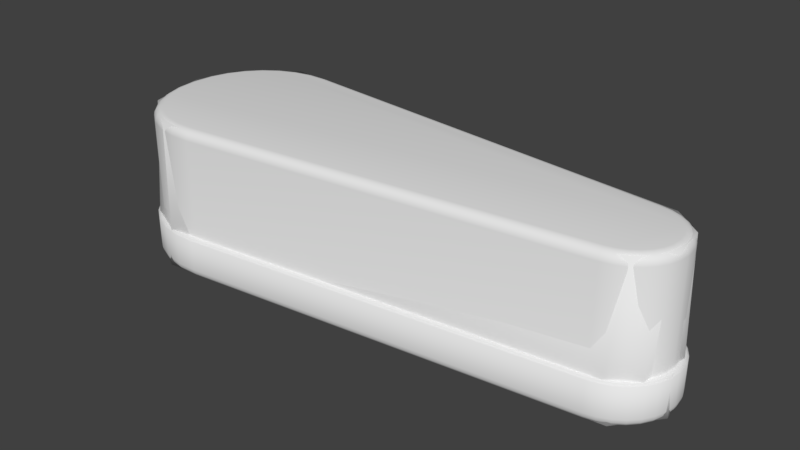 # Source: flipper_stick.blend  (saved by Blender 2.79.0; exported with 4.5.12 LTS)
import bpy
from mathutils import Matrix  # noqa: F401  (used for matrix-valued properties, if any)

bpy.ops.wm.read_factory_settings(use_empty=True)
scene = bpy.context.scene
scene.name = 'Scene'

# ---- collections
col_collection_1 = bpy.data.collections.new('Collection 1'); scene.collection.children.link(col_collection_1)

# ---- materials (node trees are filled in below, after node groups)
mat_flipper_stick = bpy.data.materials.new('flipper_stick')
mat_flipper_stick.alpha_threshold = 0.0
mat_flipper_stick.roughness = 0.5

# ---- material node trees
mat_flipper_stick.use_nodes = True; mat_flipper_stick.node_tree.nodes.clear()
_N = mat_flipper_stick.node_tree.nodes; _L = mat_flipper_stick.node_tree.links
n0 = _N.new('ShaderNodeOutputMaterial'); n0.name = 'Material Output'; n0.location = (300, 300)
n1 = _N.new('ShaderNodeBsdfDiffuse'); n1.name = 'Diffuse BSDF'; n1.location = (10, 300)
_L.new(n1.outputs[0], n0.inputs[0])
n0.is_active_output = True

# ---- world
world_world = bpy.data.worlds.new('World'); scene.world = world_world
world_world.color = (0.05088, 0.05088, 0.05088)
world_world.use_sun_shadow = False
world_world.sun_shadow_jitter_overblur = 0.0
world_world.cycles.sampling_method = 'MANUAL'

# ---- meshes
me_cube_000 = bpy.data.meshes.new('Cube.000')
me_cube_000.from_pydata([(2.436, 0.2175, 0.9863), (2.175, 0.4301, 0.9896), (2.262, -0.4042, 0.9847), (2.472, -0.1047, 0.9902), (-2.011, -0.8542, 0.9928), (-2.528, -0.4854, 0.9643), (-2.021, 0.8518, 0.9926), (-2.501, 0.4986, 0.988), (-2.625, 0.06761, 0.9918), (2.241, -0.4668, -0.3713), (2.233, 0.4699, -0.3721), (2.539, -0.1136, -0.3647), (2.471, 0.2326, -0.3791), (-2.025, -0.9055, -0.3783), (-2.54, -0.5369, -0.3729), (-2.677, -0.08558, -0.377), (-2.582, 0.4995, -0.3491), (-2.036, 0.903, -0.3781), (2.494, 0.1539, -0.0005279), (2.282, 0.44, -0.002978), (2.169, -0.4746, -0.002049), (2.414, -0.3109, -0.001969), (2.53, -0.1175, -0.007867), (-2.349, -0.7235, -0.003218), (-2.587, -0.4214, -0.002784), (-2.002, 0.9003, -0.0025), (-2.439, 0.6296, -0.002835), (-2.651, 0.2283, -0.0008891), (-2.693, -0.1078, -0.01714), (-1.975, -0.9, -0.001962)], [], [(21, 2, 20), (23, 5, 24), (27, 7, 26), (12, 19, 18), (20, 9, 21), (11, 22, 21), (19, 0, 18), (23, 14, 13), (16, 27, 26), (18, 3, 21), (24, 27, 28), (11, 18, 22), (8, 27, 24, 5), (19, 1, 0), (13, 9, 20, 29), (4, 29, 20, 2), (21, 3, 2), (18, 0, 3), (5, 23, 29, 4), (6, 25, 26, 7), (15, 14, 24, 28), (27, 8, 7), (11, 12, 18), (12, 10, 19), (9, 11, 21), (29, 23, 13), (23, 24, 14), (26, 25, 17, 16), (28, 27, 16, 15), (10, 17, 25, 19), (2, 3, 0, 1, 6, 7, 8, 4), (4, 8, 5), (1, 19, 25, 6), (17, 15, 16), (15, 17, 10, 12, 11, 9, 13, 14), (21, 22, 18)])
me_cube_000.polygons.foreach_set('use_smooth', [True] * 36)
_uv = me_cube_000.uv_layers.new(name='UVMap')
_uv.uv.foreach_set('vector', [0.886, 0.0003781, 0.9868, 0.009799, 0.885, 0.01752, 0.594, 0.544, 0.6943, 0.5583, 0.5919, 0.5767, 0.5915, 0.6168, 0.6955, 0.6582, 0.5941, 0.6718, 0.5164, 0.5617, 0.5524, 0.5525, 0.5524, 0.5712, 0.8538, 0.5201, 0.8207, 0.5107, 0.8547, 0.5009, 0.5164, 0.6007, 0.5527, 0.6009, 0.5542, 0.6267, 0.4736, 0.5498, 0.456, 0.6484, 0.4496, 0.5481, 0.8543, 0.992, 0.8209, 0.9992, 0.8182, 0.962, 0.5089, 0.5712, 0.4768, 0.5936, 0.4744, 0.5548, 0.4496, 0.5481, 0.422, 0.6474, 0.4092, 0.5487, 0.7006, 0.5749, 0.7002, 0.6103, 0.6994, 0.5877, 0.5164, 0.6007, 0.5524, 0.5712, 0.5527, 0.6009, 0.6927, 0.6133, 0.5915, 0.6168, 0.5919, 0.5767, 0.6943, 0.5583, 0.7775, 0.4845, 0.8794, 0.4826, 0.8784, 0.4963, 0.8182, 0.962, 0.8207, 0.5107, 0.8538, 0.5201, 0.8519, 0.951, 0.9861, 0.4566, 0.8835, 0.4592, 0.885, 0.01752, 0.9868, 0.009799, 0.4092, 0.5487, 0.422, 0.6474, 0.4004, 0.6492, 0.4496, 0.5481, 0.456, 0.6484, 0.422, 0.6474, 0.9875, 0.4951, 0.8861, 0.4966, 0.8835, 0.4592, 0.9861, 0.4566, 0.8781, 0.03943, 0.7756, 0.03878, 0.7782, 4.841e-05, 0.8796, 0.001598, 0.5108, 0.6296, 0.5096, 0.6762, 0.4758, 0.6716, 0.4771, 0.6342, 0.5915, 0.6168, 0.6927, 0.6133, 0.6955, 0.6582, 0.5164, 0.6007, 0.5164, 0.5617, 0.5524, 0.5712, 0.5164, 0.5617, 0.52, 0.5479, 0.5524, 0.5525, 0.52, 0.6306, 0.5164, 0.6007, 0.5542, 0.6267, 0.8519, 0.951, 0.8543, 0.992, 0.8182, 0.962, 0.4736, 0.6969, 0.4758, 0.6716, 0.5096, 0.6762, 0.8149, 0.4968, 0.8123, 0.5353, 0.778, 0.5342, 0.7807, 0.4975, 0.4771, 0.6342, 0.4768, 0.5936, 0.5089, 0.5712, 0.5108, 0.6296, 0.7789, 0.9848, 0.778, 0.5342, 0.8123, 0.5353, 0.8143, 0.9909, 0.7296, 0.5055, 0.7063, 0.5292, 0.6732, 0.5316, 0.6424, 0.5041, 0.5982, 0.06423, 0.6313, 0.01664, 0.6939, 0.003935, 0.7674, 0.06327, 0.7674, 0.06327, 0.6939, 0.003935, 0.7402, 0.01996, 0.8794, 0.4826, 0.7775, 0.4845, 0.7756, 0.03878, 0.8781, 0.03943, 0.5835, 0.06343, 0.5055, 0.004005, 0.5516, 0.01766, 0.5055, 0.004005, 0.5835, 0.06343, 0.542, 0.5215, 0.5229, 0.5391, 0.4891, 0.5435, 0.4486, 0.5121, 0.4038, 0.06472, 0.4385, 0.01696, 0.2715, 0.01289, 0.2868, 0.002728, 0.3182, 0.005605])
me_cube_000.materials.append(mat_flipper_stick)
me_cube_000.use_remesh_preserve_volume = False
me_cube_000.use_remesh_preserve_attributes = False
me_cube_000.use_mirror_vertex_groups = False
me_cube_000.update()
me_cube_002 = bpy.data.meshes.new('Cube.002')
me_cube_002.from_pydata([(2.48, 0.1113, 0.917), (2.394, 0.09144, 1.004), (2.473, 0.1098, 0.9504), (2.455, 0.1055, 0.9787), (2.427, 0.09904, 0.9977), (2.403, 0.01203, 1.004), (2.491, 0.0171, 0.917), (2.437, 0.01397, 0.9977), (2.465, 0.01562, 0.9787), (2.484, 0.01672, 0.9504), (2.448, 0.2007, 0.917), (2.369, 0.1628, 1.004), (2.442, 0.1978, 0.9504), (2.425, 0.1896, 0.9787), (2.399, 0.1773, 0.9977), (2.397, 0.2837, 0.917), (2.327, 0.2301, 1.004), (2.392, 0.2796, 0.9504), (2.377, 0.268, 0.9787), (2.354, 0.2506, 0.9977), (2.328, 0.3558, 0.917), (2.271, 0.2893, 1.004), (2.324, 0.3507, 0.9504), (2.312, 0.3363, 0.9787), (2.293, 0.3147, 0.9977), (2.246, 0.4131, 0.917), (2.204, 0.3365, 1.004), (2.243, 0.4073, 0.9504), (2.234, 0.3907, 0.9787), (2.22, 0.3658, 0.9977), (2.155, 0.4526, 0.917), (2.128, 0.3689, 1.004), (2.153, 0.4462, 0.9504), (2.147, 0.4281, 0.9787), (2.139, 0.4009, 0.9977), (2.056, 0.4729, 0.917), (2.042, 0.3865, 1.004), (2.055, 0.4663, 0.9504), (2.052, 0.4476, 0.9787), (2.048, 0.4195, 0.9977), (2.155, -0.4526, 0.917), (2.128, -0.3689, 1.004), (2.153, -0.4462, 0.9504), (2.147, -0.4281, 0.9787), (2.139, -0.4009, 0.9977), (2.042, -0.3865, 1.004), (2.056, -0.4729, 0.917), (2.048, -0.4195, 0.9977), (2.052, -0.4476, 0.9787), (2.055, -0.4663, 0.9504), (2.246, -0.4131, 0.917), (2.204, -0.3365, 1.004), (2.243, -0.4073, 0.9504), (2.234, -0.3907, 0.9787), (2.22, -0.3658, 0.9977), (2.328, -0.3558, 0.917), (2.271, -0.2893, 1.004), (2.324, -0.3507, 0.9504), (2.312, -0.3363, 0.9787), (2.293, -0.3147, 0.9977), (2.397, -0.2837, 0.917), (2.327, -0.2301, 1.004), (2.392, -0.2796, 0.9504), (2.377, -0.268, 0.9787), (2.354, -0.2506, 0.9977), (2.448, -0.2007, 0.917), (2.369, -0.1628, 1.004), (2.442, -0.1978, 0.9504), (2.425, -0.1896, 0.9787), (2.399, -0.1773, 0.9977), (2.48, -0.1113, 0.917), (2.394, -0.09144, 1.004), (2.473, -0.1098, 0.9504), (2.455, -0.1055, 0.9787), (2.427, -0.09904, 0.9977), (2.491, -0.0171, 0.917), (2.403, -0.01203, 1.004), (2.484, -0.01672, 0.9504), (2.465, -0.01562, 0.9787), (2.437, -0.01397, 0.9977), (-1.684, -0.8765, 0.917), (-1.689, -0.7892, 1.004), (-1.684, -0.8698, 0.9504), (-1.685, -0.8509, 0.9787), (-1.687, -0.8226, 0.9977), (-1.865, -0.7907, 1.004), (-1.873, -0.8781, 0.917), (-1.868, -0.8242, 0.9977), (-1.871, -0.8525, 0.9787), (-1.873, -0.8715, 0.9504), (-2.027, -0.7589, 1.004), (-2.052, -0.8428, 0.917), (-2.036, -0.791, 0.9977), (-2.045, -0.8183, 0.9787), (-2.051, -0.8364, 0.9504), (-2.174, -0.6956, 1.004), (-2.217, -0.7721, 0.917), (-2.19, -0.7249, 0.9977), (-2.204, -0.7497, 0.9787), (-2.214, -0.7663, 0.9504), (-2.303, -0.6033, 1.004), (-2.361, -0.6687, 0.917), (-2.325, -0.6283, 0.9977), (-2.344, -0.6496, 0.9787), (-2.357, -0.6637, 0.9504), (-2.408, -0.4854, 1.004), (-2.479, -0.5366, 0.917), (-2.435, -0.505, 0.9977), (-2.459, -0.5216, 0.9787), (-2.474, -0.5327, 0.9504), (-2.487, -0.3456, 1.004), (-2.567, -0.3805, 0.917), (-2.518, -0.359, 0.9977), (-2.544, -0.3703, 0.9787), (-2.561, -0.3778, 0.9504), (-2.536, -0.1886, 1.004), (-2.622, -0.2061, 0.917), (-2.569, -0.1953, 0.9977), (-2.597, -0.201, 0.9787), (-2.615, -0.2048, 0.9504), (-2.553, -0.01326, 1.004), (-2.64, -0.01757, 0.917), (-2.587, -0.01491, 0.9977), (-2.615, -0.01631, 0.9787), (-2.634, -0.01724, 0.9504), (-1.873, 0.8781, 0.917), (-1.865, 0.7907, 1.004), (-1.873, 0.8715, 0.9504), (-1.871, 0.8525, 0.9787), (-1.868, 0.8242, 0.9977), (-1.689, 0.7892, 1.004), (-1.684, 0.8765, 0.917), (-1.687, 0.8226, 0.9977), (-1.685, 0.8509, 0.9787), (-1.684, 0.8698, 0.9504), (-2.052, 0.8428, 0.917), (-2.027, 0.7589, 1.004), (-2.051, 0.8364, 0.9504), (-2.045, 0.8183, 0.9787), (-2.036, 0.791, 0.9977), (-2.217, 0.7721, 0.917), (-2.174, 0.6956, 1.004), (-2.214, 0.7663, 0.9504), (-2.204, 0.7497, 0.9787), (-2.19, 0.7249, 0.9977), (-2.361, 0.6687, 0.917), (-2.303, 0.6033, 1.004), (-2.357, 0.6637, 0.9504), (-2.344, 0.6496, 0.9787), (-2.325, 0.6283, 0.9977), (-2.479, 0.5366, 0.917), (-2.408, 0.4854, 1.004), (-2.474, 0.5327, 0.9504), (-2.459, 0.5216, 0.9787), (-2.435, 0.505, 0.9977), (-2.567, 0.3805, 0.917), (-2.487, 0.3456, 1.004), (-2.561, 0.3778, 0.9504), (-2.544, 0.3703, 0.9787), (-2.518, 0.359, 0.9977), (-2.622, 0.2061, 0.917), (-2.536, 0.1886, 1.004), (-2.615, 0.2048, 0.9504), (-2.597, 0.201, 0.9787), (-2.569, 0.1953, 0.9977), (-2.64, 0.01757, 0.917), (-2.553, 0.01326, 1.004), (-2.634, 0.01724, 0.9504), (-2.615, 0.01631, 0.9787), (-2.587, 0.01491, 0.9977), (2.455, -0.01504, -0.3893), (2.543, -0.02011, -0.3019), (2.489, -0.01698, -0.3826), (2.517, -0.01863, -0.3637), (2.536, -0.01973, -0.3354), (2.05, -0.4377, -0.3893), (2.064, -0.5241, -0.3019), (2.056, -0.4708, -0.3826), (2.06, -0.4988, -0.3637), (2.063, -0.5175, -0.3354), (2.445, -0.1032, -0.3893), (2.531, -0.1231, -0.3019), (2.478, -0.1108, -0.3826), (2.506, -0.1173, -0.3637), (2.524, -0.1216, -0.3354), (2.416, -0.1853, -0.3893), (2.495, -0.2232, -0.3019), (2.446, -0.1998, -0.3826), (2.472, -0.2121, -0.3637), (2.489, -0.2203, -0.3354), (2.369, -0.2619, -0.3893), (2.438, -0.3155, -0.3019), (2.395, -0.2824, -0.3826), (2.418, -0.2998, -0.3637), (2.433, -0.3114, -0.3354), (2.305, -0.3287, -0.3893), (2.362, -0.3953, -0.3019), (2.327, -0.3542, -0.3826), (2.346, -0.3758, -0.3637), (2.358, -0.3902, -0.3354), (2.229, -0.3819, -0.3893), (2.272, -0.4586, -0.3019), (2.245, -0.4113, -0.3826), (2.259, -0.4362, -0.3637), (2.268, -0.4528, -0.3354), (2.144, -0.4185, -0.3893), (2.17, -0.5023, -0.3019), (2.154, -0.4506, -0.3826), (2.163, -0.4778, -0.3637), (2.168, -0.4959, -0.3354), (2.05, 0.4377, -0.3893), (2.064, 0.5241, -0.3019), (2.056, 0.4708, -0.3826), (2.06, 0.4988, -0.3637), (2.063, 0.5175, -0.3354), (2.455, 0.01504, -0.3893), (2.543, 0.02011, -0.3019), (2.489, 0.01698, -0.3826), (2.517, 0.01863, -0.3637), (2.536, 0.01973, -0.3354), (2.144, 0.4185, -0.3893), (2.17, 0.5023, -0.3019), (2.154, 0.4506, -0.3826), (2.163, 0.4778, -0.3637), (2.168, 0.4959, -0.3354), (2.229, 0.3819, -0.3893), (2.272, 0.4586, -0.3019), (2.245, 0.4113, -0.3826), (2.259, 0.4362, -0.3637), (2.268, 0.4528, -0.3354), (2.305, 0.3287, -0.3893), (2.362, 0.3953, -0.3019), (2.327, 0.3542, -0.3826), (2.346, 0.3758, -0.3637), (2.358, 0.3902, -0.3354), (2.369, 0.2619, -0.3893), (2.438, 0.3155, -0.3019), (2.395, 0.2824, -0.3826), (2.418, 0.2998, -0.3637), (2.433, 0.3114, -0.3354), (2.416, 0.1853, -0.3893), (2.495, 0.2232, -0.3019), (2.446, 0.1998, -0.3826), (2.472, 0.2121, -0.3637), (2.489, 0.2203, -0.3354), (2.445, 0.1032, -0.3893), (2.531, 0.1231, -0.3019), (2.478, 0.1108, -0.3826), (2.506, 0.1173, -0.3637), (2.524, 0.1216, -0.3354), (-1.686, -0.841, -0.3893), (-1.681, -0.9283, -0.3019), (-1.684, -0.8744, -0.3826), (-1.682, -0.9027, -0.3637), (-1.681, -0.9216, -0.3354), (-2.605, -0.01582, -0.3893), (-2.692, -0.02013, -0.3019), (-2.638, -0.01747, -0.3826), (-2.667, -0.01887, -0.3637), (-2.686, -0.0198, -0.3354), (-1.87, -0.8426, -0.3893), (-1.878, -0.93, -0.3019), (-1.873, -0.8761, -0.3826), (-1.876, -0.9044, -0.3637), (-1.878, -0.9234, -0.3354), (-2.042, -0.8087, -0.3893), (-2.068, -0.8926, -0.3019), (-2.052, -0.8408, -0.3826), (-2.06, -0.868, -0.3637), (-2.066, -0.8862, -0.3354), (-2.2, -0.741, -0.3893), (-2.243, -0.8175, -0.3019), (-2.216, -0.7702, -0.3826), (-2.23, -0.7951, -0.3637), (-2.239, -0.8116, -0.3354), (-2.337, -0.6421, -0.3893), (-2.396, -0.7075, -0.3019), (-2.36, -0.6671, -0.3826), (-2.379, -0.6883, -0.3637), (-2.392, -0.7025, -0.3354), (-2.45, -0.5157, -0.3893), (-2.522, -0.5669, -0.3019), (-2.478, -0.5353, -0.3826), (-2.501, -0.5519, -0.3637), (-2.516, -0.563, -0.3354), (-2.535, -0.3663, -0.3893), (-2.615, -0.4011, -0.3019), (-2.566, -0.3796, -0.3826), (-2.592, -0.3909, -0.3637), (-2.609, -0.3985, -0.3354), (-2.587, -0.199, -0.3893), (-2.673, -0.2165, -0.3019), (-2.62, -0.2057, -0.3826), (-2.648, -0.2114, -0.3637), (-2.666, -0.2152, -0.3354), (-2.605, 0.01582, -0.3893), (-2.692, 0.02013, -0.3019), (-2.638, 0.01747, -0.3826), (-2.667, 0.01887, -0.3637), (-2.686, 0.0198, -0.3354), (-1.686, 0.841, -0.3893), (-1.681, 0.9283, -0.3019), (-1.684, 0.8744, -0.3826), (-1.682, 0.9027, -0.3637), (-1.681, 0.9216, -0.3354), (-2.587, 0.199, -0.3893), (-2.673, 0.2165, -0.3019), (-2.62, 0.2057, -0.3826), (-2.648, 0.2114, -0.3637), (-2.666, 0.2152, -0.3354), (-2.535, 0.3663, -0.3893), (-2.615, 0.4011, -0.3019), (-2.566, 0.3796, -0.3826), (-2.592, 0.3909, -0.3637), (-2.609, 0.3985, -0.3354), (-2.45, 0.5157, -0.3893), (-2.522, 0.5669, -0.3019), (-2.478, 0.5353, -0.3826), (-2.501, 0.5519, -0.3637), (-2.516, 0.563, -0.3354), (-2.337, 0.6421, -0.3893), (-2.396, 0.7075, -0.3019), (-2.36, 0.6671, -0.3826), (-2.379, 0.6883, -0.3637), (-2.392, 0.7025, -0.3354), (-2.2, 0.741, -0.3893), (-2.243, 0.8175, -0.3019), (-2.216, 0.7702, -0.3826), (-2.23, 0.7951, -0.3637), (-2.239, 0.8116, -0.3354), (-2.042, 0.8087, -0.3893), (-2.068, 0.8926, -0.3019), (-2.052, 0.8408, -0.3826), (-2.06, 0.868, -0.3637), (-2.066, 0.8862, -0.3354), (-1.87, 0.8426, -0.3893), (-1.878, 0.93, -0.3019), (-1.873, 0.8761, -0.3826), (-1.876, 0.9044, -0.3637), (-1.878, 0.9234, -0.3354), (2.531, 0.1231, -0.01734), (2.514, 0.1191, 0.0), (2.519, 0.1204, -0.01188), (2.525, 0.01911, 0.0), (2.543, 0.02011, -0.01734), (2.531, 0.01942, -0.01188), (2.495, 0.2232, -0.01734), (2.479, 0.2157, 0.0), (2.484, 0.2181, -0.01188), (2.438, 0.3155, -0.01734), (2.424, 0.3049, 0.0), (2.429, 0.3082, -0.01188), (2.362, 0.3953, -0.01734), (2.351, 0.3821, 0.0), (2.355, 0.3863, -0.01188), (2.272, 0.4586, -0.01734), (2.263, 0.4434, 0.0), (2.266, 0.4482, -0.01188), (2.17, 0.5023, -0.01734), (2.165, 0.4857, 0.0), (2.167, 0.4909, -0.01188), (2.064, 0.5241, -0.01734), (2.061, 0.507, 0.0), (2.062, 0.5124, -0.01188), (2.17, -0.5023, -0.01734), (2.165, -0.4857, 0.0), (2.167, -0.4909, -0.01188), (2.061, -0.507, 0.0), (2.064, -0.5241, -0.01734), (2.062, -0.5124, -0.01188), (2.272, -0.4586, -0.01734), (2.263, -0.4434, 0.0), (2.266, -0.4482, -0.01188), (2.362, -0.3953, -0.01734), (2.351, -0.3821, 0.0), (2.355, -0.3863, -0.01188), (2.438, -0.3155, -0.01734), (2.424, -0.3049, 0.0), (2.429, -0.3082, -0.01188), (2.495, -0.2232, -0.01734), (2.479, -0.2157, 0.0), (2.484, -0.2181, -0.01188), (2.531, -0.1231, -0.01734), (2.514, -0.1191, 0.0), (2.519, -0.1204, -0.01188), (2.543, -0.02011, -0.01734), (2.525, -0.01911, 0.0), (2.531, -0.01942, -0.01188), (-1.681, -0.9283, -0.01734), (-1.682, -0.9109, 0.0), (-1.682, -0.9164, -0.01188), (-1.877, -0.9127, 0.0), (-1.878, -0.93, -0.01734), (-1.877, -0.9181, -0.01188), (-2.063, -0.8759, 0.0), (-2.068, -0.8926, -0.01734), (-2.064, -0.8812, -0.01188), (-2.234, -0.8023, 0.0), (-2.243, -0.8175, -0.01734), (-2.237, -0.8071, -0.01188), (-2.384, -0.6945, 0.0), (-2.396, -0.7075, -0.01734), (-2.388, -0.6986, -0.01188), (-2.508, -0.5568, 0.0), (-2.522, -0.5669, -0.01734), (-2.512, -0.56, -0.01188), (-2.599, -0.3942, 0.0), (-2.615, -0.4011, -0.01734), (-2.604, -0.3964, -0.01188), (-2.656, -0.213, 0.0), (-2.673, -0.2165, -0.01734), (-2.661, -0.2141, -0.01188), (-2.675, -0.01927, 0.0), (-2.692, -0.02013, -0.01734), (-2.68, -0.01954, -0.01188), (-1.878, 0.93, -0.01734), (-1.877, 0.9127, 0.0), (-1.877, 0.9181, -0.01188), (-1.682, 0.9109, 0.0), (-1.681, 0.9283, -0.01734), (-1.682, 0.9164, -0.01188), (-2.068, 0.8926, -0.01734), (-2.063, 0.8759, 0.0), (-2.064, 0.8812, -0.01188), (-2.243, 0.8175, -0.01734), (-2.234, 0.8023, 0.0), (-2.237, 0.8071, -0.01188), (-2.396, 0.7075, -0.01734), (-2.384, 0.6945, 0.0), (-2.388, 0.6986, -0.01188), (-2.522, 0.5669, -0.01734), (-2.508, 0.5568, 0.0), (-2.512, 0.56, -0.01188), (-2.615, 0.4011, -0.01734), (-2.599, 0.3942, 0.0), (-2.604, 0.3964, -0.01188), (-2.673, 0.2165, -0.01734), (-2.656, 0.213, 0.0), (-2.661, 0.2141, -0.01188), (-2.692, 0.02013, -0.01734), (-2.675, 0.01927, 0.0), (-2.68, 0.01954, -0.01188), (2.056, -0.4729, 0.01), (2.057, -0.4828, 0.0), (2.056, -0.4758, 0.002929), (2.501, -0.01768, 0.0), (2.491, -0.0171, 0.01), (2.494, -0.01727, 0.002929), (2.158, -0.4622, 0.0), (2.155, -0.4526, 0.01), (2.156, -0.4554, 0.002929), (2.251, -0.4219, 0.0), (2.246, -0.4131, 0.01), (2.248, -0.4157, 0.002929), (2.335, -0.3634, 0.0), (2.328, -0.3558, 0.01), (2.33, -0.358, 0.002929), (2.405, -0.2898, 0.0), (2.397, -0.2837, 0.01), (2.399, -0.2855, 0.002929), (2.457, -0.205, 0.0), (2.448, -0.2007, 0.01), (2.451, -0.202, 0.002929), (2.49, -0.1136, 0.0), (2.48, -0.1113, 0.01), (2.483, -0.112, 0.002929), (2.491, 0.0171, 0.01), (2.501, 0.01768, 0.0), (2.494, 0.01727, 0.002929), (2.057, 0.4828, 0.0), (2.056, 0.4729, 0.01), (2.056, 0.4758, 0.002929), (2.49, 0.1136, 0.0), (2.48, 0.1113, 0.01), (2.483, 0.112, 0.002929), (2.457, 0.205, 0.0), (2.448, 0.2007, 0.01), (2.451, 0.202, 0.002929), (2.405, 0.2898, 0.0), (2.397, 0.2837, 0.01), (2.399, 0.2855, 0.002929), (2.335, 0.3634, 0.0), (2.328, 0.3558, 0.01), (2.33, 0.358, 0.002929), (2.251, 0.4219, 0.0), (2.246, 0.4131, 0.01), (2.248, 0.4157, 0.002929), (2.158, 0.4622, 0.0), (2.155, 0.4526, 0.01), (2.156, 0.4554, 0.002929), (-2.64, -0.01757, 0.01), (-2.65, -0.01807, 0.0), (-2.643, -0.01772, 0.002929), (-1.683, -0.8865, 0.0), (-1.684, -0.8765, 0.01), (-1.684, -0.8794, 0.002929), (-2.622, -0.2061, 0.01), (-2.632, -0.2081, 0.0), (-2.625, -0.2067, 0.002929), (-2.567, -0.3805, 0.01), (-2.577, -0.3844, 0.0), (-2.57, -0.3816, 0.002929), (-2.479, -0.5366, 0.01), (-2.488, -0.5424, 0.0), (-2.482, -0.5383, 0.002929), (-2.361, -0.6687, 0.01), (-2.368, -0.6762, 0.0), (-2.363, -0.6709, 0.002929), (-2.217, -0.7721, 0.01), (-2.222, -0.7808, 0.0), (-2.219, -0.7746, 0.002929), (-2.052, -0.8428, 0.01), (-2.055, -0.8524, 0.0), (-2.053, -0.8456, 0.002929), (-1.873, -0.8781, 0.01), (-1.874, -0.8882, 0.0), (-1.874, -0.8811, 0.002929), (-1.684, 0.8765, 0.01), (-1.683, 0.8865, 0.0), (-1.684, 0.8794, 0.002929), (-2.65, 0.01807, 0.0), (-2.64, 0.01757, 0.01), (-2.643, 0.01772, 0.002929), (-1.874, 0.8882, 0.0), (-1.873, 0.8781, 0.01), (-1.874, 0.8811, 0.002929), (-2.055, 0.8524, 0.0), (-2.052, 0.8428, 0.01), (-2.053, 0.8456, 0.002929), (-2.222, 0.7808, 0.0), (-2.217, 0.7721, 0.01), (-2.219, 0.7746, 0.002929), (-2.368, 0.6762, 0.0), (-2.361, 0.6687, 0.01), (-2.363, 0.6709, 0.002929), (-2.488, 0.5424, 0.0), (-2.479, 0.5366, 0.01), (-2.482, 0.5383, 0.002929), (-2.577, 0.3844, 0.0), (-2.567, 0.3805, 0.01), (-2.57, 0.3816, 0.002929), (-2.632, 0.2081, 0.0), (-2.622, 0.2061, 0.01), (-2.625, 0.2067, 0.002929)], [], [(452, 455, 55, 50), (517, 524, 125, 131), (476, 479, 15, 10), (470, 517, 131, 35), (514, 494, 80, 86), (216, 344, 385, 171), (482, 485, 25, 20), (485, 488, 30, 25), (490, 496, 116, 121), (368, 176, 206, 364), (446, 466, 6, 75), (473, 476, 10, 0), (176, 368, 388, 251), (458, 461, 65, 60), (461, 464, 70, 65), (466, 473, 0, 6), (449, 452, 50, 40), (494, 442, 46, 80), (493, 515, 391, 389), (511, 514, 86, 91), (508, 511, 91, 96), (505, 508, 96, 101), (502, 505, 101, 106), (499, 502, 106, 111), (521, 490, 121, 165), (542, 521, 165, 160), (530, 533, 145, 140), (533, 536, 150, 145), (536, 539, 155, 150), (539, 542, 160, 155), (527, 530, 140, 135), (251, 388, 392, 261), (340, 246, 241, 346), (469, 487, 359, 362), (346, 241, 236, 349), (349, 236, 231, 352), (352, 231, 226, 355), (355, 226, 221, 358), (358, 221, 211, 361), (364, 206, 201, 370), (445, 463, 383, 386), (370, 201, 196, 373), (373, 196, 191, 376), (376, 191, 186, 379), (379, 186, 181, 382), (382, 181, 171, 385), (479, 482, 20, 15), (261, 392, 395, 266), (266, 395, 398, 271), (271, 398, 401, 276), (276, 401, 404, 281), (281, 404, 407, 286), (286, 407, 410, 291), (291, 410, 413, 256), (256, 413, 439, 296), (415, 336, 331, 421), (520, 541, 437, 440), (421, 331, 326, 424), (424, 326, 321, 427), (427, 321, 316, 430), (430, 316, 311, 433), (433, 311, 306, 436), (436, 306, 296, 439), (419, 301, 336, 415), (455, 458, 60, 55), (301, 419, 361, 211), (475, 472, 341, 347), (509, 506, 400, 397), (487, 484, 356, 359), (523, 518, 418, 416), (506, 503, 403, 400), (518, 469, 362, 418), (454, 451, 371, 374), (503, 500, 406, 403), (488, 470, 35, 30), (443, 493, 389, 367), (500, 497, 409, 406), (451, 448, 365, 371), (491, 520, 440, 412), (448, 443, 367, 365), (497, 491, 412, 409), (457, 454, 374, 377), (526, 523, 416, 422), (460, 457, 377, 380), (529, 526, 422, 425), (463, 460, 380, 383), (532, 529, 425, 428), (467, 445, 386, 343), (535, 532, 428, 431), (496, 499, 111, 116), (5, 1, 11, 16, 21, 26, 31, 36, 130, 126, 136, 141, 146, 151, 156, 161, 166, 120, 115, 110, 105, 100, 95, 90, 85, 81, 45, 41, 51, 56, 61, 66, 71, 76), (538, 535, 431, 434), (478, 475, 347, 350), (464, 446, 75, 70), (541, 538, 434, 437), (515, 512, 394, 391), (481, 478, 350, 353), (524, 527, 135, 125), (512, 509, 397, 394), (484, 481, 353, 356), (1, 5, 7, 4), (4, 7, 8, 3), (3, 8, 9, 2), (2, 9, 6, 0), (11, 1, 4, 14), (14, 4, 3, 13), (13, 3, 2, 12), (12, 2, 0, 10), (16, 11, 14, 19), (19, 14, 13, 18), (18, 13, 12, 17), (17, 12, 10, 15), (21, 16, 19, 24), (24, 19, 18, 23), (23, 18, 17, 22), (22, 17, 15, 20), (26, 21, 24, 29), (29, 24, 23, 28), (28, 23, 22, 27), (27, 22, 20, 25), (31, 26, 29, 34), (34, 29, 28, 33), (33, 28, 27, 32), (32, 27, 25, 30), (36, 31, 34, 39), (39, 34, 33, 38), (38, 33, 32, 37), (37, 32, 30, 35), (41, 45, 47, 44), (44, 47, 48, 43), (43, 48, 49, 42), (42, 49, 46, 40), (51, 41, 44, 54), (54, 44, 43, 53), (53, 43, 42, 52), (52, 42, 40, 50), (56, 51, 54, 59), (59, 54, 53, 58), (58, 53, 52, 57), (57, 52, 50, 55), (61, 56, 59, 64), (64, 59, 58, 63), (63, 58, 57, 62), (62, 57, 55, 60), (66, 61, 64, 69), (69, 64, 63, 68), (68, 63, 62, 67), (67, 62, 60, 65), (71, 66, 69, 74), (74, 69, 68, 73), (73, 68, 67, 72), (72, 67, 65, 70), (76, 71, 74, 79), (79, 74, 73, 78), (78, 73, 72, 77), (77, 72, 70, 75), (5, 76, 79, 7), (7, 79, 78, 8), (8, 78, 77, 9), (9, 77, 75, 6), (81, 85, 87, 84), (84, 87, 88, 83), (83, 88, 89, 82), (82, 89, 86, 80), (85, 90, 92, 87), (87, 92, 93, 88), (88, 93, 94, 89), (89, 94, 91, 86), (90, 95, 97, 92), (92, 97, 98, 93), (93, 98, 99, 94), (94, 99, 96, 91), (95, 100, 102, 97), (97, 102, 103, 98), (98, 103, 104, 99), (99, 104, 101, 96), (100, 105, 107, 102), (102, 107, 108, 103), (103, 108, 109, 104), (104, 109, 106, 101), (105, 110, 112, 107), (107, 112, 113, 108), (108, 113, 114, 109), (109, 114, 111, 106), (110, 115, 117, 112), (112, 117, 118, 113), (113, 118, 119, 114), (114, 119, 116, 111), (115, 120, 122, 117), (117, 122, 123, 118), (118, 123, 124, 119), (119, 124, 121, 116), (126, 130, 132, 129), (129, 132, 133, 128), (128, 133, 134, 127), (127, 134, 131, 125), (136, 126, 129, 139), (139, 129, 128, 138), (138, 128, 127, 137), (137, 127, 125, 135), (141, 136, 139, 144), (144, 139, 138, 143), (143, 138, 137, 142), (142, 137, 135, 140), (146, 141, 144, 149), (149, 144, 143, 148), (148, 143, 142, 147), (147, 142, 140, 145), (151, 146, 149, 154), (154, 149, 148, 153), (153, 148, 147, 152), (152, 147, 145, 150), (156, 151, 154, 159), (159, 154, 153, 158), (158, 153, 152, 157), (157, 152, 150, 155), (161, 156, 159, 164), (164, 159, 158, 163), (163, 158, 157, 162), (162, 157, 155, 160), (166, 161, 164, 169), (169, 164, 163, 168), (168, 163, 162, 167), (167, 162, 160, 165), (120, 166, 169, 122), (122, 169, 168, 123), (123, 168, 167, 124), (124, 167, 165, 121), (45, 81, 84, 47), (47, 84, 83, 48), (48, 83, 82, 49), (49, 82, 80, 46), (35, 131, 134, 37), (37, 134, 133, 38), (38, 133, 132, 39), (39, 132, 130, 36), (472, 467, 343, 341), (215, 245, 247, 217), (217, 247, 248, 218), (218, 248, 249, 219), (219, 249, 246, 216), (245, 240, 242, 247), (247, 242, 243, 248), (248, 243, 244, 249), (249, 244, 241, 246), (240, 235, 237, 242), (242, 237, 238, 243), (243, 238, 239, 244), (244, 239, 236, 241), (235, 230, 232, 237), (237, 232, 233, 238), (238, 233, 234, 239), (239, 234, 231, 236), (230, 225, 227, 232), (232, 227, 228, 233), (233, 228, 229, 234), (234, 229, 226, 231), (225, 220, 222, 227), (227, 222, 223, 228), (228, 223, 224, 229), (229, 224, 221, 226), (220, 210, 212, 222), (222, 212, 213, 223), (223, 213, 214, 224), (224, 214, 211, 221), (175, 205, 207, 177), (177, 207, 208, 178), (178, 208, 209, 179), (179, 209, 206, 176), (205, 200, 202, 207), (207, 202, 203, 208), (208, 203, 204, 209), (209, 204, 201, 206), (200, 195, 197, 202), (202, 197, 198, 203), (203, 198, 199, 204), (204, 199, 196, 201), (195, 190, 192, 197), (197, 192, 193, 198), (198, 193, 194, 199), (199, 194, 191, 196), (190, 185, 187, 192), (192, 187, 188, 193), (193, 188, 189, 194), (194, 189, 186, 191), (185, 180, 182, 187), (187, 182, 183, 188), (188, 183, 184, 189), (189, 184, 181, 186), (180, 170, 172, 182), (182, 172, 173, 183), (183, 173, 174, 184), (184, 174, 171, 181), (170, 215, 217, 172), (172, 217, 218, 173), (173, 218, 219, 174), (174, 219, 216, 171), (260, 250, 252, 262), (262, 252, 253, 263), (263, 253, 254, 264), (264, 254, 251, 261), (265, 260, 262, 267), (267, 262, 263, 268), (268, 263, 264, 269), (269, 264, 261, 266), (270, 265, 267, 272), (272, 267, 268, 273), (273, 268, 269, 274), (274, 269, 266, 271), (275, 270, 272, 277), (277, 272, 273, 278), (278, 273, 274, 279), (279, 274, 271, 276), (280, 275, 277, 282), (282, 277, 278, 283), (283, 278, 279, 284), (284, 279, 276, 281), (285, 280, 282, 287), (287, 282, 283, 288), (288, 283, 284, 289), (289, 284, 281, 286), (290, 285, 287, 292), (292, 287, 288, 293), (293, 288, 289, 294), (294, 289, 286, 291), (255, 290, 292, 257), (257, 292, 293, 258), (258, 293, 294, 259), (259, 294, 291, 256), (300, 335, 337, 302), (302, 337, 338, 303), (303, 338, 339, 304), (304, 339, 336, 301), (335, 330, 332, 337), (337, 332, 333, 338), (338, 333, 334, 339), (339, 334, 331, 336), (330, 325, 327, 332), (332, 327, 328, 333), (333, 328, 329, 334), (334, 329, 326, 331), (325, 320, 322, 327), (327, 322, 323, 328), (328, 323, 324, 329), (329, 324, 321, 326), (320, 315, 317, 322), (322, 317, 318, 323), (323, 318, 319, 324), (324, 319, 316, 321), (315, 310, 312, 317), (317, 312, 313, 318), (318, 313, 314, 319), (319, 314, 311, 316), (310, 305, 307, 312), (312, 307, 308, 313), (313, 308, 309, 314), (314, 309, 306, 311), (305, 295, 297, 307), (307, 297, 298, 308), (308, 298, 299, 309), (309, 299, 296, 306), (256, 296, 299, 259), (259, 299, 298, 258), (258, 298, 297, 257), (257, 297, 295, 255), (301, 211, 214, 304), (304, 214, 213, 303), (303, 213, 212, 302), (302, 212, 210, 300), (176, 251, 254, 179), (179, 254, 253, 178), (178, 253, 252, 177), (177, 252, 250, 175), (295, 305, 310, 315, 320, 325, 330, 335, 300, 210, 220, 225, 230, 235, 240, 245, 215, 170, 180, 185, 190, 195, 200, 205, 175, 250, 260, 265, 270, 275, 280, 285, 290, 255), (341, 343, 345, 342), (342, 345, 344, 340), (347, 341, 342, 348), (348, 342, 340, 346), (350, 347, 348, 351), (351, 348, 346, 349), (353, 350, 351, 354), (354, 351, 349, 352), (356, 353, 354, 357), (357, 354, 352, 355), (359, 356, 357, 360), (360, 357, 355, 358), (362, 359, 360, 363), (363, 360, 358, 361), (365, 367, 369, 366), (366, 369, 368, 364), (371, 365, 366, 372), (372, 366, 364, 370), (374, 371, 372, 375), (375, 372, 370, 373), (377, 374, 375, 378), (378, 375, 373, 376), (380, 377, 378, 381), (381, 378, 376, 379), (383, 380, 381, 384), (384, 381, 379, 382), (386, 383, 384, 387), (387, 384, 382, 385), (343, 386, 387, 345), (345, 387, 385, 344), (389, 391, 393, 390), (390, 393, 392, 388), (391, 394, 396, 393), (393, 396, 395, 392), (394, 397, 399, 396), (396, 399, 398, 395), (397, 400, 402, 399), (399, 402, 401, 398), (400, 403, 405, 402), (402, 405, 404, 401), (403, 406, 408, 405), (405, 408, 407, 404), (406, 409, 411, 408), (408, 411, 410, 407), (409, 412, 414, 411), (411, 414, 413, 410), (416, 418, 420, 417), (417, 420, 419, 415), (422, 416, 417, 423), (423, 417, 415, 421), (425, 422, 423, 426), (426, 423, 421, 424), (428, 425, 426, 429), (429, 426, 424, 427), (431, 428, 429, 432), (432, 429, 427, 430), (434, 431, 432, 435), (435, 432, 430, 433), (437, 434, 435, 438), (438, 435, 433, 436), (440, 437, 438, 441), (441, 438, 436, 439), (412, 440, 441, 414), (414, 441, 439, 413), (367, 389, 390, 369), (369, 390, 388, 368), (361, 419, 420, 363), (363, 420, 418, 362), (344, 216, 246, 340), (473, 466, 468, 474), (474, 468, 467, 472), (476, 473, 474, 477), (477, 474, 472, 475), (479, 476, 477, 480), (480, 477, 475, 478), (482, 479, 480, 483), (483, 480, 478, 481), (485, 482, 483, 486), (486, 483, 481, 484), (488, 485, 486, 489), (489, 486, 484, 487), (470, 488, 489, 471), (471, 489, 487, 469), (449, 442, 444, 450), (450, 444, 443, 448), (452, 449, 450, 453), (453, 450, 448, 451), (455, 452, 453, 456), (456, 453, 451, 454), (458, 455, 456, 459), (459, 456, 454, 457), (461, 458, 459, 462), (462, 459, 457, 460), (464, 461, 462, 465), (465, 462, 460, 463), (446, 464, 465, 447), (447, 465, 463, 445), (466, 446, 447, 468), (468, 447, 445, 467), (494, 514, 516, 495), (495, 516, 515, 493), (514, 511, 513, 516), (516, 513, 512, 515), (511, 508, 510, 513), (513, 510, 509, 512), (508, 505, 507, 510), (510, 507, 506, 509), (505, 502, 504, 507), (507, 504, 503, 506), (502, 499, 501, 504), (504, 501, 500, 503), (499, 496, 498, 501), (501, 498, 497, 500), (496, 490, 492, 498), (498, 492, 491, 497), (524, 517, 519, 525), (525, 519, 518, 523), (527, 524, 525, 528), (528, 525, 523, 526), (530, 527, 528, 531), (531, 528, 526, 529), (533, 530, 531, 534), (534, 531, 529, 532), (536, 533, 534, 537), (537, 534, 532, 535), (539, 536, 537, 540), (540, 537, 535, 538), (542, 539, 540, 543), (543, 540, 538, 541), (521, 542, 543, 522), (522, 543, 541, 520), (490, 521, 522, 492), (492, 522, 520, 491), (442, 494, 495, 444), (444, 495, 493, 443), (469, 518, 519, 471), (471, 519, 517, 470), (442, 449, 40, 46)])
me_cube_002.polygons.foreach_set('use_smooth', [True] * 512)
_uv = me_cube_002.uv_layers.new(name='UVMap')
_uv.uv.foreach_set('vector', [0.8859, 0.009338, 0.8866, 0.0005227, 0.9835, 0.0, 0.9828, 0.008815, 0.7755, 0.07122, 0.7756, 0.05121, 0.8725, 0.05174, 0.8723, 0.07174, 0.4567, 0.5488, 0.4656, 0.5495, 0.4656, 0.6445, 0.4567, 0.6439, 0.7775, 0.4671, 0.7755, 0.07122, 0.8723, 0.07174, 0.8743, 0.4676, 0.8835, 0.4454, 0.8833, 0.4254, 0.9802, 0.4249, 0.9803, 0.4449, 0.5202, 0.5871, 0.5506, 0.5871, 0.5506, 0.5914, 0.5202, 0.5914, 0.7788, 0.4961, 0.7781, 0.4873, 0.875, 0.4878, 0.8756, 0.4967, 0.7781, 0.4873, 0.7777, 0.4776, 0.8745, 0.4781, 0.875, 0.4878, 0.592, 0.6055, 0.5922, 0.5856, 0.6892, 0.5856, 0.689, 0.6055, 0.8536, 0.5285, 0.8232, 0.5286, 0.8234, 0.5173, 0.8538, 0.5172, 0.4332, 0.5483, 0.4369, 0.5483, 0.4369, 0.6433, 0.4332, 0.6433, 0.4471, 0.5484, 0.4567, 0.5488, 0.4567, 0.6439, 0.4471, 0.6434, 0.8232, 0.5286, 0.8536, 0.5285, 0.8515, 0.9249, 0.8211, 0.925, 0.4046, 0.5495, 0.4135, 0.5488, 0.4135, 0.6439, 0.4046, 0.6445, 0.4135, 0.5488, 0.4231, 0.5484, 0.4231, 0.6434, 0.4135, 0.6439, 0.4369, 0.5483, 0.4471, 0.5484, 0.4471, 0.6434, 0.4369, 0.6433, 0.8855, 0.01909, 0.8859, 0.009338, 0.9828, 0.008815, 0.9824, 0.01857, 0.8833, 0.4254, 0.8853, 0.02958, 0.9822, 0.02906, 0.9802, 0.4249, 0.2031, 0.4437, 0.2028, 0.4638, 0.2001, 0.464, 0.2005, 0.4435, 0.8841, 0.4643, 0.8835, 0.4454, 0.9803, 0.4449, 0.9809, 0.4638, 0.8852, 0.4815, 0.8841, 0.4643, 0.9809, 0.4638, 0.982, 0.481, 0.8867, 0.4964, 0.8852, 0.4815, 0.982, 0.481, 0.9835, 0.4959, 0.5939, 0.5507, 0.5954, 0.5368, 0.6924, 0.5368, 0.6909, 0.5507, 0.5929, 0.5672, 0.5939, 0.5507, 0.6909, 0.5507, 0.6898, 0.5672, 0.592, 0.6092, 0.592, 0.6055, 0.689, 0.6055, 0.689, 0.6092, 0.5922, 0.6292, 0.592, 0.6092, 0.689, 0.6092, 0.6892, 0.6292, 0.7773, 0.01517, 0.7788, 0.0002173, 0.8757, 0.00074, 0.8742, 0.0157, 0.5954, 0.678, 0.5939, 0.6641, 0.6909, 0.6641, 0.6924, 0.678, 0.5939, 0.6641, 0.5929, 0.6476, 0.6898, 0.6476, 0.6909, 0.6641, 0.5929, 0.6476, 0.5922, 0.6292, 0.6892, 0.6292, 0.6898, 0.6476, 0.7762, 0.03238, 0.7773, 0.01517, 0.8742, 0.0157, 0.8731, 0.03291, 0.8211, 0.925, 0.8515, 0.9249, 0.8517, 0.9457, 0.8213, 0.9459, 0.5507, 0.5762, 0.5203, 0.5762, 0.5208, 0.5657, 0.5512, 0.5657, 0.3541, 0.04987, 0.3519, 0.03925, 0.3545, 0.0385, 0.3567, 0.04949, 0.5512, 0.5657, 0.5208, 0.5657, 0.5216, 0.5559, 0.552, 0.5559, 0.552, 0.5559, 0.5216, 0.5559, 0.5226, 0.5475, 0.553, 0.5475, 0.8149, 1.0, 0.7845, 0.9998, 0.7837, 0.9901, 0.8141, 0.9903, 0.8141, 0.9903, 0.7837, 0.9901, 0.7832, 0.9793, 0.8136, 0.9795, 0.8136, 0.9795, 0.7832, 0.9793, 0.783, 0.968, 0.8134, 0.9682, 0.8538, 0.5172, 0.8234, 0.5173, 0.8239, 0.5066, 0.8543, 0.5064, 0.3006, 0.002587, 0.2903, 0.003677, 0.2897, 0.001138, 0.3005, 0.0, 0.8543, 0.5064, 0.8239, 0.5066, 0.8247, 0.4968, 0.8551, 0.4967, 0.553, 0.631, 0.5226, 0.631, 0.5216, 0.6226, 0.552, 0.6226, 0.552, 0.6226, 0.5216, 0.6226, 0.5208, 0.6128, 0.5512, 0.6128, 0.5512, 0.6128, 0.5208, 0.6128, 0.5203, 0.6022, 0.5507, 0.6022, 0.5507, 0.6022, 0.5203, 0.6022, 0.5202, 0.5914, 0.5506, 0.5914, 0.4656, 0.5495, 0.4734, 0.5504, 0.4734, 0.6455, 0.4656, 0.6445, 0.8213, 0.9459, 0.8517, 0.9457, 0.8523, 0.9657, 0.8219, 0.9658, 0.8219, 0.9658, 0.8523, 0.9657, 0.8535, 0.9839, 0.8231, 0.9841, 0.8231, 0.9841, 0.8535, 0.9839, 0.8551, 0.9998, 0.8247, 1.0, 0.504, 0.6969, 0.4736, 0.6969, 0.4751, 0.6821, 0.5056, 0.6821, 0.5056, 0.6821, 0.4751, 0.6821, 0.4763, 0.6646, 0.5067, 0.6646, 0.5067, 0.6646, 0.4763, 0.6646, 0.477, 0.6451, 0.5074, 0.6451, 0.5074, 0.6451, 0.477, 0.6451, 0.4772, 0.6243, 0.5076, 0.6243, 0.5076, 0.6243, 0.4772, 0.6243, 0.4772, 0.6201, 0.5076, 0.6201, 0.8115, 0.5509, 0.7811, 0.5508, 0.7817, 0.5309, 0.8121, 0.531, 0.2996, 0.5466, 0.32, 0.5448, 0.3205, 0.5474, 0.2997, 0.5492, 0.8121, 0.531, 0.7817, 0.5309, 0.7829, 0.5126, 0.8133, 0.5127, 0.8133, 0.5127, 0.7829, 0.5126, 0.7845, 0.4967, 0.8149, 0.4968, 0.4736, 0.5475, 0.504, 0.5475, 0.5056, 0.5623, 0.4751, 0.5623, 0.4751, 0.5623, 0.5056, 0.5623, 0.5067, 0.5798, 0.4763, 0.5798, 0.4763, 0.5798, 0.5067, 0.5798, 0.5074, 0.5993, 0.477, 0.5993, 0.477, 0.5993, 0.5074, 0.5993, 0.5076, 0.6201, 0.4772, 0.6201, 0.8113, 0.5718, 0.7809, 0.5716, 0.7811, 0.5508, 0.8115, 0.5509, 0.3968, 0.5504, 0.4046, 0.5495, 0.4046, 0.6445, 0.3968, 0.6455, 0.7809, 0.5716, 0.8113, 0.5718, 0.8134, 0.9682, 0.783, 0.968, 0.3245, 0.007391, 0.3147, 0.00389, 0.3154, 0.001361, 0.3257, 0.005056, 0.214, 0.5007, 0.2251, 0.5162, 0.2231, 0.5179, 0.2117, 0.5019, 0.3519, 0.03925, 0.3477, 0.02936, 0.35, 0.02811, 0.3545, 0.0385, 0.3939, 0.4655, 0.3939, 0.4453, 0.3966, 0.4452, 0.3966, 0.4657, 0.2251, 0.5162, 0.2394, 0.5289, 0.2378, 0.531, 0.2231, 0.5179, 0.3939, 0.4453, 0.3541, 0.04987, 0.3567, 0.04949, 0.3966, 0.4452, 0.2633, 0.01977, 0.2569, 0.02857, 0.2546, 0.02729, 0.2613, 0.01806, 0.2394, 0.5289, 0.2563, 0.5385, 0.2552, 0.5409, 0.2378, 0.531, 0.7777, 0.4776, 0.7775, 0.4671, 0.8743, 0.4676, 0.8745, 0.4781, 0.2502, 0.04897, 0.2031, 0.4437, 0.2005, 0.4435, 0.2476, 0.04855, 0.2563, 0.5385, 0.2752, 0.5444, 0.2747, 0.547, 0.2552, 0.5409, 0.2569, 0.02857, 0.2525, 0.03839, 0.2499, 0.03759, 0.2546, 0.02729, 0.2957, 0.5466, 0.2996, 0.5466, 0.2997, 0.5492, 0.2955, 0.5492, 0.2525, 0.03839, 0.2502, 0.04897, 0.2476, 0.04855, 0.2499, 0.03759, 0.2752, 0.5444, 0.2957, 0.5466, 0.2955, 0.5492, 0.2747, 0.547, 0.2712, 0.01246, 0.2633, 0.01977, 0.2613, 0.01806, 0.2696, 0.01039, 0.3899, 0.4846, 0.3939, 0.4655, 0.3966, 0.4657, 0.3924, 0.4854, 0.2804, 0.007007, 0.2712, 0.01246, 0.2696, 0.01039, 0.2793, 0.004652, 0.382, 0.5021, 0.3899, 0.4846, 0.3924, 0.4854, 0.3843, 0.5034, 0.2903, 0.003677, 0.2804, 0.007007, 0.2793, 0.004652, 0.2897, 0.001138, 0.3706, 0.5174, 0.382, 0.5021, 0.3843, 0.5034, 0.3726, 0.5192, 0.3044, 0.00262, 0.3006, 0.002587, 0.3005, 0.0, 0.3046, 3.573e-05, 0.3561, 0.5299, 0.3706, 0.5174, 0.3726, 0.5192, 0.3577, 0.5321, 0.5922, 0.5856, 0.5929, 0.5672, 0.6898, 0.5672, 0.6892, 0.5856, 0.6857, 0.53, 0.6772, 0.5291, 0.6695, 0.5265, 0.6622, 0.5222, 0.6558, 0.5163, 0.6506, 0.5092, 0.6471, 0.5013, 0.6451, 0.4922, 0.5982, 0.09854, 0.5979, 0.07993, 0.6011, 0.06286, 0.6078, 0.04723, 0.6176, 0.03357, 0.6302, 0.02231, 0.6452, 0.01386, 0.662, 0.008544, 0.6809, 0.006547, 0.6837, 0.006522, 0.7026, 0.008192, 0.7195, 0.01321, 0.7347, 0.0214, 0.7474, 0.03244, 0.7575, 0.04593, 0.7645, 0.06144, 0.768, 0.07845, 0.768, 0.09706, 0.7283, 0.4915, 0.7264, 0.5006, 0.723, 0.5086, 0.718, 0.5158, 0.7117, 0.5217, 0.7045, 0.5262, 0.6968, 0.5289, 0.6883, 0.53, 0.3391, 0.5392, 0.3561, 0.5299, 0.3577, 0.5321, 0.3401, 0.5416, 0.3336, 0.013, 0.3245, 0.007391, 0.3257, 0.005056, 0.3353, 0.01096, 0.4231, 0.5484, 0.4332, 0.5483, 0.4332, 0.6433, 0.4231, 0.6434, 0.32, 0.5448, 0.3391, 0.5392, 0.3401, 0.5416, 0.3205, 0.5474, 0.2028, 0.4638, 0.2065, 0.483, 0.2039, 0.4837, 0.2001, 0.464, 0.3415, 0.02045, 0.3336, 0.013, 0.3353, 0.01096, 0.3435, 0.01878, 0.7756, 0.05121, 0.7762, 0.03238, 0.8731, 0.03291, 0.8725, 0.05174, 0.2065, 0.483, 0.214, 0.5007, 0.2117, 0.5019, 0.2039, 0.4837, 0.3477, 0.02936, 0.3415, 0.02045, 0.3435, 0.01878, 0.35, 0.02811, 0.6772, 0.5291, 0.6857, 0.53, 0.6855, 0.5335, 0.6764, 0.5326, 0.6764, 0.5326, 0.6855, 0.5335, 0.6854, 0.5365, 0.6757, 0.5355, 0.4464, 0.6502, 0.4368, 0.6501, 0.4369, 0.6469, 0.4469, 0.647, 0.4469, 0.647, 0.4369, 0.6469, 0.4369, 0.6433, 0.4471, 0.6434, 0.6695, 0.5265, 0.6772, 0.5291, 0.6764, 0.5326, 0.6679, 0.5297, 0.6679, 0.5297, 0.6764, 0.5326, 0.6757, 0.5355, 0.6666, 0.5325, 0.4555, 0.6506, 0.4464, 0.6502, 0.4469, 0.647, 0.4564, 0.6474, 0.4564, 0.6474, 0.4469, 0.647, 0.4471, 0.6434, 0.4567, 0.6439, 0.6622, 0.5222, 0.6695, 0.5265, 0.6679, 0.5297, 0.66, 0.525, 0.66, 0.525, 0.6679, 0.5297, 0.6666, 0.5325, 0.6581, 0.5274, 0.4639, 0.6513, 0.4555, 0.6506, 0.4564, 0.6474, 0.4652, 0.6481, 0.4652, 0.6481, 0.4564, 0.6474, 0.4567, 0.6439, 0.4656, 0.6445, 0.6558, 0.5163, 0.6622, 0.5222, 0.66, 0.525, 0.653, 0.5186, 0.653, 0.5186, 0.66, 0.525, 0.6581, 0.5274, 0.6507, 0.5206, 0.4713, 0.6521, 0.4639, 0.6513, 0.4652, 0.6481, 0.4728, 0.649, 0.4728, 0.649, 0.4652, 0.6481, 0.4656, 0.6445, 0.4734, 0.6455, 0.6506, 0.5092, 0.6558, 0.5163, 0.653, 0.5186, 0.6475, 0.511, 0.6475, 0.511, 0.653, 0.5186, 0.6507, 0.5206, 0.6448, 0.5124, 0.8819, 0.4866, 0.8825, 0.495, 0.8793, 0.4962, 0.8786, 0.4875, 0.8786, 0.4875, 0.8793, 0.4962, 0.8756, 0.4967, 0.875, 0.4878, 0.6471, 0.5013, 0.6506, 0.5092, 0.6475, 0.511, 0.6436, 0.5024, 0.6436, 0.5024, 0.6475, 0.511, 0.6448, 0.5124, 0.6407, 0.5033, 0.8814, 0.4774, 0.8819, 0.4866, 0.8786, 0.4875, 0.8782, 0.4779, 0.8782, 0.4779, 0.8786, 0.4875, 0.875, 0.4878, 0.8745, 0.4781, 0.6451, 0.4922, 0.6471, 0.5013, 0.6436, 0.5024, 0.6415, 0.4928, 0.6415, 0.4928, 0.6436, 0.5024, 0.6407, 0.5033, 0.6385, 0.4933, 0.8813, 0.4673, 0.8814, 0.4774, 0.8782, 0.4779, 0.878, 0.4675, 0.878, 0.4675, 0.8782, 0.4779, 0.8745, 0.4781, 0.8743, 0.4676, 0.7264, 0.5006, 0.7283, 0.4915, 0.7318, 0.492, 0.7299, 0.5016, 0.7299, 0.5016, 0.7318, 0.492, 0.7348, 0.4925, 0.7328, 0.5025, 0.9893, 0.01929, 0.9891, 0.02938, 0.9858, 0.02913, 0.986, 0.01874, 0.986, 0.01874, 0.9858, 0.02913, 0.9822, 0.02906, 0.9824, 0.01857, 0.723, 0.5086, 0.7264, 0.5006, 0.7299, 0.5016, 0.7262, 0.5103, 0.7262, 0.5103, 0.7299, 0.5016, 0.7328, 0.5025, 0.7289, 0.5117, 0.9897, 0.01005, 0.9893, 0.01929, 0.986, 0.01874, 0.9864, 0.009124, 0.9864, 0.009124, 0.986, 0.01874, 0.9824, 0.01857, 0.9828, 0.008815, 0.718, 0.5158, 0.723, 0.5086, 0.7262, 0.5103, 0.7208, 0.518, 0.7208, 0.518, 0.7262, 0.5103, 0.7289, 0.5117, 0.7231, 0.52, 0.9903, 0.001686, 0.9897, 0.01005, 0.9864, 0.009124, 0.9871, 0.0004283, 0.9871, 0.0004283, 0.9864, 0.009124, 0.9828, 0.008815, 0.9835, 0.0, 0.7117, 0.5217, 0.718, 0.5158, 0.7208, 0.518, 0.7139, 0.5245, 0.7139, 0.5245, 0.7208, 0.518, 0.7231, 0.52, 0.7158, 0.5269, 0.4062, 0.6513, 0.3989, 0.6521, 0.3973, 0.649, 0.405, 0.6481, 0.405, 0.6481, 0.3973, 0.649, 0.3968, 0.6455, 0.4046, 0.6445, 0.7045, 0.5262, 0.7117, 0.5217, 0.7139, 0.5245, 0.7061, 0.5294, 0.7061, 0.5294, 0.7139, 0.5245, 0.7158, 0.5269, 0.7074, 0.5321, 0.4147, 0.6506, 0.4062, 0.6513, 0.405, 0.6481, 0.4138, 0.6474, 0.4138, 0.6474, 0.405, 0.6481, 0.4046, 0.6445, 0.4135, 0.6439, 0.6968, 0.5289, 0.7045, 0.5262, 0.7061, 0.5294, 0.6977, 0.5324, 0.6977, 0.5324, 0.7061, 0.5294, 0.7074, 0.5321, 0.6984, 0.5353, 0.4237, 0.6502, 0.4147, 0.6506, 0.4138, 0.6474, 0.4233, 0.647, 0.4233, 0.647, 0.4138, 0.6474, 0.4135, 0.6439, 0.4231, 0.6434, 0.6883, 0.53, 0.6968, 0.5289, 0.6977, 0.5324, 0.6885, 0.5335, 0.6885, 0.5335, 0.6977, 0.5324, 0.6984, 0.5353, 0.6887, 0.5365, 0.4334, 0.6501, 0.4237, 0.6502, 0.4233, 0.647, 0.4333, 0.6469, 0.4333, 0.6469, 0.4233, 0.647, 0.4231, 0.6434, 0.4332, 0.6433, 0.6857, 0.53, 0.6883, 0.53, 0.6885, 0.5335, 0.6855, 0.5335, 0.6855, 0.5335, 0.6885, 0.5335, 0.6887, 0.5365, 0.6854, 0.5365, 0.4368, 0.6501, 0.4334, 0.6501, 0.4333, 0.6469, 0.4369, 0.6469, 0.4369, 0.6469, 0.4333, 0.6469, 0.4332, 0.6433, 0.4369, 0.6433, 0.768, 0.09706, 0.768, 0.07845, 0.7716, 0.07809, 0.7716, 0.09724, 0.7716, 0.09724, 0.7716, 0.07809, 0.7747, 0.07778, 0.7747, 0.09739, 0.9871, 0.425, 0.9872, 0.4446, 0.984, 0.4448, 0.9838, 0.4249, 0.9838, 0.4249, 0.984, 0.4448, 0.9803, 0.4449, 0.9802, 0.4249, 0.768, 0.07845, 0.7645, 0.06144, 0.7679, 0.06036, 0.7716, 0.07809, 0.7716, 0.07809, 0.7679, 0.06036, 0.7708, 0.05945, 0.7747, 0.07778, 0.9872, 0.4446, 0.9878, 0.4629, 0.9846, 0.4635, 0.984, 0.4448, 0.984, 0.4448, 0.9846, 0.4635, 0.9809, 0.4638, 0.9803, 0.4449, 0.7645, 0.06144, 0.7575, 0.04593, 0.7606, 0.04416, 0.7679, 0.06036, 0.7679, 0.06036, 0.7606, 0.04416, 0.7633, 0.04266, 0.7708, 0.05945, 0.9878, 0.4629, 0.9889, 0.4795, 0.9857, 0.4806, 0.9846, 0.4635, 0.9846, 0.4635, 0.9857, 0.4806, 0.982, 0.481, 0.9809, 0.4638, 0.7575, 0.04593, 0.7474, 0.03244, 0.7501, 0.03004, 0.7606, 0.04416, 0.7606, 0.04416, 0.7501, 0.03004, 0.7524, 0.02801, 0.7633, 0.04266, 0.9889, 0.4795, 0.9903, 0.494, 0.9871, 0.4954, 0.9857, 0.4806, 0.9857, 0.4806, 0.9871, 0.4954, 0.9835, 0.4959, 0.982, 0.481, 0.7474, 0.03244, 0.7347, 0.0214, 0.7367, 0.0185, 0.7501, 0.03004, 0.7501, 0.03004, 0.7367, 0.0185, 0.7385, 0.01604, 0.7524, 0.02801, 0.6992, 0.5388, 0.6978, 0.5523, 0.6946, 0.5511, 0.696, 0.5373, 0.696, 0.5373, 0.6946, 0.5511, 0.6909, 0.5507, 0.6924, 0.5368, 0.7347, 0.0214, 0.7195, 0.01321, 0.7209, 0.009943, 0.7367, 0.0185, 0.7367, 0.0185, 0.7209, 0.009943, 0.7221, 0.007172, 0.7385, 0.01604, 0.6978, 0.5523, 0.6967, 0.5683, 0.6935, 0.5675, 0.6946, 0.5511, 0.6946, 0.5511, 0.6935, 0.5675, 0.6898, 0.5672, 0.6909, 0.5507, 0.7195, 0.01321, 0.7026, 0.008192, 0.7033, 0.004709, 0.7209, 0.009943, 0.7209, 0.009943, 0.7033, 0.004709, 0.7039, 0.001758, 0.7221, 0.007172, 0.6967, 0.5683, 0.6961, 0.5862, 0.6928, 0.5858, 0.6935, 0.5675, 0.6935, 0.5675, 0.6928, 0.5858, 0.6892, 0.5856, 0.6898, 0.5672, 0.7026, 0.008192, 0.6837, 0.006522, 0.6839, 0.002992, 0.7033, 0.004709, 0.7033, 0.004709, 0.6839, 0.002992, 0.684, 0.0, 0.7039, 0.001758, 0.6961, 0.5862, 0.6959, 0.6057, 0.6926, 0.6056, 0.6928, 0.5858, 0.6928, 0.5858, 0.6926, 0.6056, 0.689, 0.6055, 0.6892, 0.5856, 0.5979, 0.07993, 0.5982, 0.09854, 0.5946, 0.09877, 0.5943, 0.07963, 0.5943, 0.07963, 0.5946, 0.09877, 0.5916, 0.09898, 0.5912, 0.07938, 0.8794, 0.05209, 0.8793, 0.07169, 0.876, 0.07174, 0.8761, 0.05184, 0.8761, 0.05184, 0.876, 0.07174, 0.8723, 0.07174, 0.8725, 0.05174, 0.6011, 0.06286, 0.5979, 0.07993, 0.5943, 0.07963, 0.5977, 0.06184, 0.5977, 0.06184, 0.5943, 0.07963, 0.5912, 0.07938, 0.5947, 0.06098, 0.88, 0.03381, 0.8794, 0.05209, 0.8761, 0.05184, 0.8767, 0.03315, 0.8767, 0.03315, 0.8761, 0.05184, 0.8725, 0.05174, 0.8731, 0.03291, 0.6078, 0.04723, 0.6011, 0.06286, 0.5977, 0.06184, 0.6046, 0.04551, 0.6046, 0.04551, 0.5977, 0.06184, 0.5947, 0.06098, 0.6019, 0.04406, 0.8811, 0.01712, 0.88, 0.03381, 0.8767, 0.03315, 0.8778, 0.01608, 0.8778, 0.01608, 0.8767, 0.03315, 0.8731, 0.03291, 0.8742, 0.0157, 0.6176, 0.03357, 0.6078, 0.04723, 0.6046, 0.04551, 0.6149, 0.03122, 0.6149, 0.03122, 0.6046, 0.04551, 0.6019, 0.04406, 0.6126, 0.02923, 0.8825, 0.002638, 0.8811, 0.01712, 0.8778, 0.01608, 0.8793, 0.001243, 0.8793, 0.001243, 0.8778, 0.01608, 0.8742, 0.0157, 0.8757, 0.00074, 0.6302, 0.02231, 0.6176, 0.03357, 0.6149, 0.03122, 0.6281, 0.01944, 0.6281, 0.01944, 0.6149, 0.03122, 0.6126, 0.02923, 0.6263, 0.01701, 0.6978, 0.6625, 0.6992, 0.676, 0.696, 0.6775, 0.6946, 0.6637, 0.6946, 0.6637, 0.696, 0.6775, 0.6924, 0.678, 0.6909, 0.6641, 0.6452, 0.01386, 0.6302, 0.02231, 0.6281, 0.01944, 0.6437, 0.01061, 0.6437, 0.01061, 0.6281, 0.01944, 0.6263, 0.01701, 0.6425, 0.007864, 0.6967, 0.6465, 0.6978, 0.6625, 0.6946, 0.6637, 0.6935, 0.6473, 0.6935, 0.6473, 0.6946, 0.6637, 0.6909, 0.6641, 0.6898, 0.6476, 0.662, 0.008544, 0.6452, 0.01386, 0.6437, 0.01061, 0.6613, 0.005074, 0.6613, 0.005074, 0.6437, 0.01061, 0.6425, 0.007864, 0.6606, 0.002134, 0.6961, 0.6286, 0.6967, 0.6465, 0.6935, 0.6473, 0.6928, 0.629, 0.6928, 0.629, 0.6935, 0.6473, 0.6898, 0.6476, 0.6892, 0.6292, 0.6809, 0.006547, 0.662, 0.008544, 0.6613, 0.005074, 0.6806, 0.00302, 0.6806, 0.00302, 0.6613, 0.005074, 0.6606, 0.002134, 0.6805, 3.049e-05, 0.6959, 0.6091, 0.6961, 0.6286, 0.6928, 0.629, 0.6926, 0.6092, 0.6926, 0.6092, 0.6928, 0.629, 0.6892, 0.6292, 0.689, 0.6092, 0.6837, 0.006522, 0.6809, 0.006547, 0.6806, 0.00302, 0.6839, 0.002992, 0.6839, 0.002992, 0.6806, 0.00302, 0.6805, 3.049e-05, 0.684, 0.0, 0.6959, 0.6057, 0.6959, 0.6091, 0.6926, 0.6092, 0.6926, 0.6056, 0.6926, 0.6056, 0.6926, 0.6092, 0.689, 0.6092, 0.689, 0.6055, 0.7283, 0.4915, 0.768, 0.09706, 0.7716, 0.09724, 0.7318, 0.492, 0.7318, 0.492, 0.7716, 0.09724, 0.7747, 0.09739, 0.7348, 0.4925, 0.9891, 0.02938, 0.9871, 0.425, 0.9838, 0.4249, 0.9858, 0.02913, 0.9858, 0.02913, 0.9838, 0.4249, 0.9802, 0.4249, 0.9822, 0.02906, 0.8743, 0.4676, 0.8723, 0.07174, 0.876, 0.07174, 0.878, 0.4675, 0.878, 0.4675, 0.876, 0.07174, 0.8793, 0.07169, 0.8813, 0.4673, 0.6385, 0.4933, 0.5916, 0.09898, 0.5946, 0.09877, 0.6415, 0.4928, 0.6415, 0.4928, 0.5946, 0.09877, 0.5982, 0.09854, 0.6451, 0.4922, 0.3147, 0.00389, 0.3044, 0.00262, 0.3046, 3.573e-05, 0.3154, 0.001361, 0.4996, 0.5409, 0.5091, 0.5398, 0.51, 0.5432, 0.4999, 0.5445, 0.4999, 0.5445, 0.51, 0.5432, 0.5107, 0.5461, 0.5001, 0.5475, 0.5139, 0.5873, 0.5141, 0.5769, 0.5169, 0.5764, 0.5167, 0.5872, 0.5167, 0.5872, 0.5169, 0.5764, 0.5203, 0.5762, 0.5202, 0.5871, 0.5091, 0.5398, 0.5179, 0.5366, 0.5195, 0.5398, 0.51, 0.5432, 0.51, 0.5432, 0.5195, 0.5398, 0.5208, 0.5425, 0.5107, 0.5461, 0.5141, 0.5769, 0.5145, 0.5668, 0.5173, 0.566, 0.5169, 0.5764, 0.5169, 0.5764, 0.5173, 0.566, 0.5208, 0.5657, 0.5203, 0.5762, 0.5179, 0.5366, 0.5261, 0.5316, 0.5283, 0.5343, 0.5195, 0.5398, 0.5195, 0.5398, 0.5283, 0.5343, 0.5302, 0.5367, 0.5208, 0.5425, 0.5145, 0.5668, 0.5153, 0.5576, 0.5181, 0.5563, 0.5173, 0.566, 0.5173, 0.566, 0.5181, 0.5563, 0.5216, 0.5559, 0.5208, 0.5657, 0.5261, 0.5316, 0.5332, 0.5248, 0.536, 0.5271, 0.5283, 0.5343, 0.5283, 0.5343, 0.536, 0.5271, 0.5383, 0.529, 0.5302, 0.5367, 0.5302, 0.5367, 0.5383, 0.529, 0.5399, 0.5303, 0.5315, 0.5383, 0.5181, 0.5563, 0.5191, 0.548, 0.5226, 0.5475, 0.5216, 0.5559, 0.5332, 0.5248, 0.5389, 0.5167, 0.5421, 0.5184, 0.536, 0.5271, 0.536, 0.5271, 0.5421, 0.5184, 0.5448, 0.5198, 0.5383, 0.529, 0.7782, 0.9981, 0.7774, 0.9888, 0.7802, 0.9898, 0.781, 0.9994, 0.781, 0.9994, 0.7802, 0.9898, 0.7837, 0.9901, 0.7845, 0.9998, 0.5389, 0.5167, 0.5427, 0.5077, 0.5462, 0.5087, 0.5421, 0.5184, 0.5421, 0.5184, 0.5462, 0.5087, 0.5491, 0.5096, 0.5448, 0.5198, 0.7774, 0.9888, 0.777, 0.9785, 0.7797, 0.9791, 0.7802, 0.9898, 0.7802, 0.9898, 0.7797, 0.9791, 0.7832, 0.9793, 0.7837, 0.9901, 0.5427, 0.5077, 0.5447, 0.4978, 0.5483, 0.4983, 0.5462, 0.5087, 0.5462, 0.5087, 0.5483, 0.4983, 0.5513, 0.4987, 0.5491, 0.5096, 0.777, 0.9785, 0.7768, 0.9676, 0.7795, 0.9679, 0.7797, 0.9791, 0.7797, 0.9791, 0.7795, 0.9679, 0.783, 0.968, 0.7832, 0.9793, 0.4505, 0.4986, 0.4527, 0.5085, 0.4492, 0.5096, 0.447, 0.4992, 0.447, 0.4992, 0.4492, 0.5096, 0.4463, 0.5105, 0.444, 0.4997, 0.817, 0.529, 0.8172, 0.5181, 0.8199, 0.5176, 0.8197, 0.5288, 0.8197, 0.5288, 0.8199, 0.5176, 0.8234, 0.5173, 0.8232, 0.5286, 0.4527, 0.5085, 0.4567, 0.5174, 0.4535, 0.5192, 0.4492, 0.5096, 0.4492, 0.5096, 0.4535, 0.5192, 0.4509, 0.5206, 0.4463, 0.5105, 0.8172, 0.5181, 0.8176, 0.5079, 0.8204, 0.5069, 0.8199, 0.5176, 0.8199, 0.5176, 0.8204, 0.5069, 0.8239, 0.5066, 0.8234, 0.5173, 0.4567, 0.5174, 0.4625, 0.5254, 0.4598, 0.5277, 0.4535, 0.5192, 0.4535, 0.5192, 0.4598, 0.5277, 0.4575, 0.5297, 0.4509, 0.5206, 0.8176, 0.5079, 0.8184, 0.4986, 0.8212, 0.4973, 0.8204, 0.5069, 0.8204, 0.5069, 0.8212, 0.4973, 0.8247, 0.4968, 0.8239, 0.5066, 0.4625, 0.5254, 0.4697, 0.532, 0.4676, 0.5349, 0.4598, 0.5277, 0.4598, 0.5277, 0.4676, 0.5349, 0.4657, 0.5373, 0.4575, 0.5297, 0.4575, 0.5297, 0.4657, 0.5373, 0.4645, 0.5389, 0.4559, 0.531, 0.5191, 0.6305, 0.5181, 0.6221, 0.5216, 0.6226, 0.5226, 0.631, 0.4697, 0.532, 0.478, 0.537, 0.4765, 0.5402, 0.4676, 0.5349, 0.4676, 0.5349, 0.4765, 0.5402, 0.4752, 0.5429, 0.4657, 0.5373, 0.5153, 0.6209, 0.5145, 0.6116, 0.5173, 0.6125, 0.5181, 0.6221, 0.5181, 0.6221, 0.5173, 0.6125, 0.5208, 0.6128, 0.5216, 0.6226, 0.478, 0.537, 0.4869, 0.54, 0.4861, 0.5434, 0.4765, 0.5402, 0.4765, 0.5402, 0.4861, 0.5434, 0.4854, 0.5464, 0.4752, 0.5429, 0.5145, 0.6116, 0.5141, 0.6016, 0.5169, 0.6021, 0.5173, 0.6125, 0.5173, 0.6125, 0.5169, 0.6021, 0.5203, 0.6022, 0.5208, 0.6128, 0.4869, 0.54, 0.4964, 0.541, 0.4962, 0.5445, 0.4861, 0.5434, 0.4861, 0.5434, 0.4962, 0.5445, 0.4961, 0.5475, 0.4854, 0.5464, 0.5141, 0.6016, 0.5139, 0.5912, 0.5167, 0.5913, 0.5169, 0.6021, 0.5169, 0.6021, 0.5167, 0.5913, 0.5202, 0.5914, 0.5203, 0.6022, 0.4964, 0.541, 0.4996, 0.5409, 0.4999, 0.5445, 0.4962, 0.5445, 0.4962, 0.5445, 0.4999, 0.5445, 0.5001, 0.5475, 0.4961, 0.5475, 0.5139, 0.5912, 0.5139, 0.5873, 0.5167, 0.5872, 0.5167, 0.5913, 0.5167, 0.5913, 0.5167, 0.5872, 0.5202, 0.5871, 0.5202, 0.5914, 0.4032, 0.08494, 0.4036, 0.1044, 0.4, 0.1046, 0.3996, 0.08464, 0.3996, 0.08464, 0.4, 0.1046, 0.3969, 0.1048, 0.3966, 0.08439, 0.815, 0.9456, 0.8149, 0.9252, 0.8176, 0.9251, 0.8178, 0.9458, 0.8178, 0.9458, 0.8176, 0.9251, 0.8211, 0.925, 0.8213, 0.9459, 0.4067, 0.06675, 0.4032, 0.08494, 0.3996, 0.08464, 0.4032, 0.06573, 0.4032, 0.06573, 0.3996, 0.08464, 0.3966, 0.08439, 0.4003, 0.06487, 0.8157, 0.965, 0.815, 0.9456, 0.8178, 0.9458, 0.8184, 0.9656, 0.8184, 0.9656, 0.8178, 0.9458, 0.8213, 0.9459, 0.8219, 0.9658, 0.4138, 0.05004, 0.4067, 0.06675, 0.4032, 0.06573, 0.4107, 0.04832, 0.4107, 0.04832, 0.4032, 0.06573, 0.4003, 0.06487, 0.408, 0.04687, 0.8168, 0.9827, 0.8157, 0.965, 0.8184, 0.9656, 0.8196, 0.9837, 0.8196, 0.9837, 0.8184, 0.9656, 0.8219, 0.9658, 0.8231, 0.9841, 0.4243, 0.0354, 0.4138, 0.05004, 0.4107, 0.04832, 0.4216, 0.03305, 0.4216, 0.03305, 0.4107, 0.04832, 0.408, 0.04687, 0.4193, 0.03106, 0.8183, 0.9982, 0.8168, 0.9827, 0.8196, 0.9837, 0.8212, 0.9995, 0.8212, 0.9995, 0.8196, 0.9837, 0.8231, 0.9841, 0.8247, 1.0, 0.4378, 0.02334, 0.4243, 0.0354, 0.4216, 0.03305, 0.4357, 0.02047, 0.4357, 0.02047, 0.4216, 0.03305, 0.4193, 0.03106, 0.4339, 0.01804, 0.4339, 0.01804, 0.4193, 0.03106, 0.4178, 0.02973, 0.4327, 0.01642, 0.5091, 0.6817, 0.5076, 0.6964, 0.504, 0.6969, 0.5056, 0.6821, 0.4538, 0.0143, 0.4378, 0.02334, 0.4357, 0.02047, 0.4524, 0.01106, 0.4524, 0.01106, 0.4357, 0.02047, 0.4339, 0.01804, 0.4511, 0.008307, 0.513, 0.6635, 0.5119, 0.6805, 0.5091, 0.6817, 0.5102, 0.6643, 0.5102, 0.6643, 0.5091, 0.6817, 0.5056, 0.6821, 0.5067, 0.6646, 0.4718, 0.008639, 0.4538, 0.0143, 0.4524, 0.01106, 0.471, 0.005169, 0.471, 0.005169, 0.4524, 0.01106, 0.4511, 0.008307, 0.4704, 0.002227, 0.5137, 0.6445, 0.513, 0.6635, 0.5102, 0.6643, 0.5109, 0.6449, 0.5109, 0.6449, 0.5102, 0.6643, 0.5067, 0.6646, 0.5074, 0.6451, 0.4915, 0.006553, 0.4718, 0.008639, 0.471, 0.005169, 0.4913, 0.003025, 0.4913, 0.003025, 0.471, 0.005169, 0.4704, 0.002227, 0.4911, 3.528e-05, 0.5139, 0.6242, 0.5137, 0.6445, 0.5109, 0.6449, 0.5111, 0.6243, 0.5111, 0.6243, 0.5109, 0.6449, 0.5074, 0.6451, 0.5076, 0.6243, 0.5846, 0.1028, 0.5846, 0.08336, 0.5881, 0.083, 0.5881, 0.103, 0.5881, 0.103, 0.5881, 0.083, 0.5912, 0.0827, 0.5912, 0.1031, 0.7747, 0.5715, 0.7748, 0.5511, 0.7776, 0.5509, 0.7774, 0.5716, 0.7774, 0.5716, 0.7776, 0.5509, 0.7811, 0.5508, 0.7809, 0.5716, 0.5846, 0.08336, 0.5807, 0.06524, 0.5842, 0.06416, 0.5881, 0.083, 0.5881, 0.083, 0.5842, 0.06416, 0.5871, 0.06325, 0.5912, 0.0827, 0.7748, 0.5511, 0.7755, 0.5317, 0.7783, 0.5311, 0.7776, 0.5509, 0.7776, 0.5509, 0.7783, 0.5311, 0.7817, 0.5309, 0.7811, 0.5508, 0.5807, 0.06524, 0.5733, 0.04866, 0.5764, 0.04688, 0.5842, 0.06416, 0.5842, 0.06416, 0.5764, 0.04688, 0.5791, 0.04538, 0.5871, 0.06325, 0.7755, 0.5317, 0.7766, 0.5139, 0.7794, 0.5129, 0.7783, 0.5311, 0.7783, 0.5311, 0.7794, 0.5129, 0.7829, 0.5126, 0.7817, 0.5309, 0.5733, 0.04866, 0.5625, 0.0342, 0.5652, 0.0318, 0.5764, 0.04688, 0.5764, 0.04688, 0.5652, 0.0318, 0.5675, 0.02977, 0.5791, 0.04538, 0.7766, 0.5139, 0.7781, 0.4985, 0.781, 0.4971, 0.7794, 0.5129, 0.7794, 0.5129, 0.781, 0.4971, 0.7845, 0.4967, 0.7829, 0.5126, 0.5625, 0.0342, 0.5488, 0.02238, 0.5509, 0.01947, 0.5652, 0.0318, 0.5652, 0.0318, 0.5509, 0.01947, 0.5527, 0.01701, 0.5675, 0.02977, 0.5675, 0.02977, 0.5527, 0.01701, 0.5539, 0.01537, 0.569, 0.02842, 0.5076, 0.548, 0.5091, 0.5627, 0.5056, 0.5623, 0.504, 0.5475, 0.5488, 0.02238, 0.5327, 0.01362, 0.5341, 0.01035, 0.5509, 0.01947, 0.5509, 0.01947, 0.5341, 0.01035, 0.5353, 0.007575, 0.5527, 0.01701, 0.5119, 0.5639, 0.513, 0.5809, 0.5102, 0.5801, 0.5091, 0.5627, 0.5091, 0.5627, 0.5102, 0.5801, 0.5067, 0.5798, 0.5056, 0.5623, 0.5327, 0.01362, 0.5146, 0.008266, 0.5153, 0.004784, 0.5341, 0.01035, 0.5341, 0.01035, 0.5153, 0.004784, 0.5159, 0.001832, 0.5353, 0.007575, 0.513, 0.5809, 0.5137, 0.5999, 0.5109, 0.5995, 0.5102, 0.5801, 0.5102, 0.5801, 0.5109, 0.5995, 0.5074, 0.5993, 0.5067, 0.5798, 0.5146, 0.008266, 0.4949, 0.006523, 0.495, 0.002992, 0.5153, 0.004784, 0.5153, 0.004784, 0.495, 0.002992, 0.4952, 0.0, 0.5159, 0.001832, 0.5137, 0.5999, 0.5139, 0.6202, 0.5111, 0.6201, 0.5109, 0.5995, 0.5109, 0.5995, 0.5111, 0.6201, 0.5076, 0.6201, 0.5074, 0.5993, 0.5076, 0.6243, 0.5076, 0.6201, 0.5111, 0.6201, 0.5111, 0.6243, 0.5111, 0.6243, 0.5111, 0.6201, 0.5139, 0.6202, 0.5139, 0.6242, 0.4911, 3.528e-05, 0.4952, 0.0, 0.495, 0.002992, 0.4913, 0.003025, 0.4913, 0.003025, 0.495, 0.002992, 0.4949, 0.006523, 0.4915, 0.006553, 0.7809, 0.5716, 0.783, 0.968, 0.7795, 0.9679, 0.7774, 0.5716, 0.7774, 0.5716, 0.7795, 0.9679, 0.7768, 0.9676, 0.7747, 0.5715, 0.5912, 0.1031, 0.5513, 0.4987, 0.5483, 0.4983, 0.5881, 0.103, 0.5881, 0.103, 0.5483, 0.4983, 0.5447, 0.4978, 0.5846, 0.1028, 0.8232, 0.5286, 0.8211, 0.925, 0.8176, 0.9251, 0.8197, 0.5288, 0.8197, 0.5288, 0.8176, 0.9251, 0.8149, 0.9252, 0.817, 0.529, 0.444, 0.4997, 0.3969, 0.1048, 0.4, 0.1046, 0.447, 0.4992, 0.447, 0.4992, 0.4, 0.1046, 0.4036, 0.1044, 0.4505, 0.4986, 0.4949, 0.006523, 0.5146, 0.008266, 0.5327, 0.01362, 0.5488, 0.02238, 0.5625, 0.0342, 0.5733, 0.04866, 0.5807, 0.06524, 0.5846, 0.08336, 0.5846, 0.1028, 0.5447, 0.4978, 0.5427, 0.5077, 0.5389, 0.5167, 0.5332, 0.5248, 0.5261, 0.5316, 0.5179, 0.5366, 0.5091, 0.5398, 0.4996, 0.5409, 0.4964, 0.541, 0.4869, 0.54, 0.478, 0.537, 0.4697, 0.532, 0.4625, 0.5254, 0.4567, 0.5174, 0.4527, 0.5085, 0.4505, 0.4986, 0.4036, 0.1044, 0.4032, 0.08494, 0.4067, 0.06675, 0.4138, 0.05004, 0.4243, 0.0354, 0.4378, 0.02334, 0.4538, 0.0143, 0.4718, 0.008639, 0.4915, 0.006553, 0.5545, 0.5757, 0.5543, 0.5863, 0.553, 0.5862, 0.5532, 0.5756, 0.09131, 0.5505, 0.1022, 0.5516, 0.1021, 0.5529, 0.09103, 0.5517, 0.555, 0.5655, 0.5545, 0.5757, 0.5532, 0.5756, 0.5536, 0.5653, 0.08077, 0.5469, 0.09131, 0.5505, 0.09103, 0.5517, 0.08022, 0.5481, 0.5557, 0.5561, 0.555, 0.5655, 0.5536, 0.5653, 0.5544, 0.5557, 0.07101, 0.5411, 0.08077, 0.5469, 0.08022, 0.5481, 0.07024, 0.5421, 0.5567, 0.5479, 0.5557, 0.5561, 0.5544, 0.5557, 0.5554, 0.5475, 0.06254, 0.5334, 0.07101, 0.5411, 0.07024, 0.5421, 0.06158, 0.5342, 0.9993, 0.4917, 1.0, 0.5012, 0.9987, 0.5015, 0.9979, 0.492, 0.05579, 0.5241, 0.06254, 0.5334, 0.06158, 0.5342, 0.05468, 0.5247, 0.9988, 0.4813, 0.9993, 0.4917, 0.9979, 0.492, 0.9974, 0.4814, 0.0511, 0.5137, 0.05579, 0.5241, 0.05468, 0.5247, 0.04988, 0.514, 0.9986, 0.4703, 0.9988, 0.4813, 0.9974, 0.4814, 0.9973, 0.4703, 0.0487, 0.5026, 0.0511, 0.5137, 0.04988, 0.514, 0.04743, 0.5028, 0.994, 0.02023, 0.9938, 0.03126, 0.9924, 0.03119, 0.9926, 0.02008, 0.1568, 0.5127, 0.159, 0.5017, 0.1602, 0.5018, 0.158, 0.5131, 0.9944, 0.00979, 0.994, 0.02023, 0.9926, 0.02008, 0.9931, 0.009527, 0.1523, 0.5232, 0.1568, 0.5127, 0.158, 0.5131, 0.1534, 0.5238, 0.9952, 0.000361, 0.9944, 0.00979, 0.9931, 0.009527, 0.9938, 0.0, 0.1457, 0.5327, 0.1523, 0.5232, 0.1534, 0.5238, 0.1467, 0.5335, 0.5557, 0.6205, 0.5567, 0.6286, 0.5554, 0.6291, 0.5544, 0.6208, 0.1373, 0.5406, 0.1457, 0.5327, 0.1467, 0.5335, 0.1381, 0.5416, 0.555, 0.6111, 0.5557, 0.6205, 0.5544, 0.6208, 0.5536, 0.6113, 0.1277, 0.5465, 0.1373, 0.5406, 0.1381, 0.5416, 0.1283, 0.5477, 0.5545, 0.6009, 0.555, 0.6111, 0.5536, 0.6113, 0.5532, 0.601, 0.1172, 0.5503, 0.1277, 0.5465, 0.1283, 0.5477, 0.1175, 0.5515, 0.5543, 0.5903, 0.5545, 0.6009, 0.5532, 0.601, 0.553, 0.5903, 0.1064, 0.5516, 0.1172, 0.5503, 0.1175, 0.5515, 0.1065, 0.5529, 0.5543, 0.5863, 0.5543, 0.5903, 0.553, 0.5903, 0.553, 0.5862, 0.1022, 0.5516, 0.1064, 0.5516, 0.1065, 0.5529, 0.1021, 0.5529, 0.9917, 0.4275, 0.9918, 0.448, 0.9905, 0.4481, 0.9903, 0.4275, 0.1989, 0.1059, 0.1989, 0.08525, 0.2001, 0.08513, 0.2001, 0.106, 0.9918, 0.448, 0.9925, 0.4676, 0.9911, 0.4678, 0.9905, 0.4481, 0.1989, 0.08525, 0.1947, 0.06551, 0.1959, 0.06512, 0.2001, 0.08513, 0.9925, 0.4676, 0.9936, 0.4855, 0.9923, 0.4858, 0.9911, 0.4678, 0.1947, 0.06551, 0.1866, 0.04736, 0.1877, 0.04673, 0.1959, 0.06512, 0.9936, 0.4855, 0.9952, 0.5011, 0.9939, 0.5015, 0.9923, 0.4858, 0.1866, 0.04736, 0.1748, 0.03149, 0.1757, 0.03064, 0.1877, 0.04673, 0.704, 0.537, 0.7025, 0.5515, 0.7012, 0.5512, 0.7027, 0.5365, 0.1748, 0.03149, 0.1597, 0.01852, 0.1605, 0.01749, 0.1757, 0.03064, 0.7025, 0.5515, 0.7014, 0.5687, 0.7001, 0.5685, 0.7012, 0.5512, 0.1597, 0.01852, 0.142, 0.008936, 0.1425, 0.007774, 0.1605, 0.01749, 0.7014, 0.5687, 0.7007, 0.5878, 0.6994, 0.5877, 0.7001, 0.5685, 0.142, 0.008936, 0.1224, 0.003106, 0.1226, 0.001869, 0.1425, 0.007774, 0.7007, 0.5878, 0.7005, 0.6083, 0.6992, 0.6083, 0.6994, 0.5877, 0.1224, 0.003106, 0.1014, 0.001254, 0.1015, 0.0, 0.1226, 0.001869, 0.9967, 0.05349, 0.9965, 0.07405, 0.9952, 0.07406, 0.9953, 0.05341, 0.00128, 0.08697, 0.001653, 0.1076, 0.0003761, 0.1077, 0.0, 0.08687, 0.9973, 0.03392, 0.9967, 0.05349, 0.9953, 0.05341, 0.996, 0.03373, 0.005076, 0.06715, 0.00128, 0.08697, 0.0, 0.08687, 0.003845, 0.06679, 0.9984, 0.016, 0.9973, 0.03392, 0.996, 0.03373, 0.9971, 0.01569, 0.01289, 0.04887, 0.005076, 0.06715, 0.003845, 0.06679, 0.01176, 0.04826, 1.0, 0.0004042, 0.9984, 0.016, 0.9971, 0.01569, 0.9987, 0.0, 0.02441, 0.0328, 0.01289, 0.04887, 0.01176, 0.04826, 0.02345, 0.03197, 0.7025, 0.6691, 0.704, 0.6837, 0.7027, 0.6841, 0.7012, 0.6695, 0.03922, 0.01957, 0.02441, 0.0328, 0.02345, 0.03197, 0.03846, 0.01855, 0.7014, 0.652, 0.7025, 0.6691, 0.7012, 0.6695, 0.7001, 0.6522, 0.05673, 0.009678, 0.03922, 0.01957, 0.03846, 0.01855, 0.05621, 0.008525, 0.7007, 0.6328, 0.7014, 0.652, 0.7001, 0.6522, 0.6994, 0.6329, 0.07629, 0.003506, 0.05673, 0.009678, 0.05621, 0.008525, 0.07602, 0.002274, 0.7005, 0.6124, 0.7007, 0.6328, 0.6994, 0.6329, 0.6992, 0.6124, 0.09721, 0.001291, 0.07629, 0.003506, 0.07602, 0.002274, 0.09713, 3.767e-05, 0.7005, 0.6083, 0.7005, 0.6124, 0.6992, 0.6124, 0.6992, 0.6083, 0.1014, 0.001254, 0.09721, 0.001291, 0.09713, 3.767e-05, 0.1015, 0.0, 0.9938, 0.03126, 0.9917, 0.4275, 0.9903, 0.4275, 0.9924, 0.03119, 0.159, 0.5017, 0.1989, 0.1059, 0.2001, 0.106, 0.1602, 0.5018, 0.04743, 0.5028, 0.0003761, 0.1077, 0.001653, 0.1076, 0.0487, 0.5026, 0.9973, 0.4703, 0.9952, 0.07406, 0.9965, 0.07405, 0.9986, 0.4703, 0.5506, 0.5871, 0.5202, 0.5871, 0.5203, 0.5762, 0.5507, 0.5762, 0.4471, 0.5484, 0.4369, 0.5483, 0.4369, 0.5475, 0.4471, 0.5476, 0.3146, 0.004621, 0.3044, 0.003367, 0.3044, 0.00262, 0.3147, 0.00389, 0.4567, 0.5488, 0.4471, 0.5484, 0.4471, 0.5476, 0.4568, 0.5481, 0.3242, 0.008066, 0.3146, 0.004621, 0.3147, 0.00389, 0.3245, 0.007391, 0.4656, 0.5495, 0.4567, 0.5488, 0.4568, 0.5481, 0.4658, 0.5487, 0.3332, 0.01359, 0.3242, 0.008066, 0.3245, 0.007391, 0.3336, 0.013, 0.4734, 0.5504, 0.4656, 0.5495, 0.4658, 0.5487, 0.4736, 0.5497, 0.3409, 0.02094, 0.3332, 0.01359, 0.3336, 0.013, 0.3415, 0.02045, 0.7781, 0.4873, 0.7788, 0.4961, 0.778, 0.4963, 0.7773, 0.4875, 0.347, 0.02972, 0.3409, 0.02094, 0.3415, 0.02045, 0.3477, 0.02936, 0.7777, 0.4776, 0.7781, 0.4873, 0.7773, 0.4875, 0.7769, 0.4777, 0.3512, 0.03947, 0.347, 0.02972, 0.3477, 0.02936, 0.3519, 0.03925, 0.7775, 0.4671, 0.7777, 0.4776, 0.7769, 0.4777, 0.7767, 0.4671, 0.3533, 0.04998, 0.3512, 0.03947, 0.3519, 0.03925, 0.3541, 0.04987, 0.8855, 0.01909, 0.8853, 0.02958, 0.8845, 0.02954, 0.8847, 0.01901, 0.2532, 0.03862, 0.2509, 0.04909, 0.2502, 0.04897, 0.2525, 0.03839, 0.8859, 0.009338, 0.8855, 0.01909, 0.8847, 0.01901, 0.8852, 0.009197, 0.2576, 0.02894, 0.2532, 0.03862, 0.2525, 0.03839, 0.2569, 0.02857, 0.8866, 0.0005227, 0.8859, 0.009338, 0.8852, 0.009197, 0.8858, 0.0003296, 0.2638, 0.02027, 0.2576, 0.02894, 0.2569, 0.02857, 0.2633, 0.01977, 0.4046, 0.5495, 0.3968, 0.5504, 0.3966, 0.5497, 0.4044, 0.5487, 0.2717, 0.01306, 0.2638, 0.02027, 0.2633, 0.01977, 0.2712, 0.01246, 0.4135, 0.5488, 0.4046, 0.5495, 0.4044, 0.5487, 0.4134, 0.5481, 0.2807, 0.007688, 0.2717, 0.01306, 0.2712, 0.01246, 0.2804, 0.007007, 0.4231, 0.5484, 0.4135, 0.5488, 0.4134, 0.5481, 0.423, 0.5476, 0.2905, 0.004411, 0.2807, 0.007688, 0.2804, 0.007007, 0.2903, 0.003677, 0.4332, 0.5483, 0.4231, 0.5484, 0.423, 0.5476, 0.4332, 0.5475, 0.3007, 0.003334, 0.2905, 0.004411, 0.2903, 0.003677, 0.3006, 0.002587, 0.4369, 0.5483, 0.4332, 0.5483, 0.4332, 0.5475, 0.4369, 0.5475, 0.3044, 0.003367, 0.3007, 0.003334, 0.3006, 0.002587, 0.3044, 0.00262, 0.8833, 0.4254, 0.8835, 0.4454, 0.8827, 0.4455, 0.8825, 0.4254, 0.2039, 0.4437, 0.2035, 0.4638, 0.2028, 0.4638, 0.2031, 0.4437, 0.8835, 0.4454, 0.8841, 0.4643, 0.8833, 0.4644, 0.8827, 0.4455, 0.2035, 0.4638, 0.2072, 0.4828, 0.2065, 0.483, 0.2028, 0.4638, 0.8841, 0.4643, 0.8852, 0.4815, 0.8844, 0.4816, 0.8833, 0.4644, 0.2072, 0.4828, 0.2147, 0.5003, 0.214, 0.5007, 0.2065, 0.483, 0.8852, 0.4815, 0.8867, 0.4964, 0.8859, 0.4967, 0.8844, 0.4816, 0.2147, 0.5003, 0.2257, 0.5157, 0.2251, 0.5162, 0.214, 0.5007, 0.5954, 0.5368, 0.5939, 0.5507, 0.5932, 0.5505, 0.5946, 0.5365, 0.2257, 0.5157, 0.2399, 0.5283, 0.2394, 0.5289, 0.2251, 0.5162, 0.5939, 0.5507, 0.5929, 0.5672, 0.5921, 0.5671, 0.5932, 0.5505, 0.2399, 0.5283, 0.2566, 0.5378, 0.2563, 0.5385, 0.2394, 0.5289, 0.5929, 0.5672, 0.5922, 0.5856, 0.5914, 0.5856, 0.5921, 0.5671, 0.2566, 0.5378, 0.2754, 0.5437, 0.2752, 0.5444, 0.2563, 0.5385, 0.5922, 0.5856, 0.592, 0.6055, 0.5912, 0.6055, 0.5914, 0.5856, 0.2754, 0.5437, 0.2957, 0.5459, 0.2957, 0.5466, 0.2752, 0.5444, 0.7756, 0.05121, 0.7755, 0.07122, 0.7747, 0.07123, 0.7748, 0.05117, 0.3932, 0.4654, 0.3932, 0.4453, 0.3939, 0.4453, 0.3939, 0.4655, 0.7762, 0.03238, 0.7756, 0.05121, 0.7748, 0.05117, 0.7755, 0.03228, 0.3892, 0.4844, 0.3932, 0.4654, 0.3939, 0.4655, 0.3899, 0.4846, 0.7773, 0.01517, 0.7762, 0.03238, 0.7755, 0.03228, 0.7765, 0.01501, 0.3814, 0.5017, 0.3892, 0.4844, 0.3899, 0.4846, 0.382, 0.5021, 0.7788, 0.0002173, 0.7773, 0.01517, 0.7765, 0.01501, 0.778, 0.0, 0.3701, 0.5169, 0.3814, 0.5017, 0.382, 0.5021, 0.3706, 0.5174, 0.5939, 0.6641, 0.5954, 0.678, 0.5946, 0.6782, 0.5932, 0.6642, 0.3557, 0.5293, 0.3701, 0.5169, 0.3706, 0.5174, 0.3561, 0.5299, 0.5929, 0.6476, 0.5939, 0.6641, 0.5932, 0.6642, 0.5921, 0.6477, 0.3388, 0.5385, 0.3557, 0.5293, 0.3561, 0.5299, 0.3391, 0.5392, 0.5922, 0.6292, 0.5929, 0.6476, 0.5921, 0.6477, 0.5914, 0.6292, 0.3199, 0.5441, 0.3388, 0.5385, 0.3391, 0.5392, 0.32, 0.5448, 0.592, 0.6092, 0.5922, 0.6292, 0.5914, 0.6292, 0.5912, 0.6093, 0.2995, 0.5459, 0.3199, 0.5441, 0.32, 0.5448, 0.2996, 0.5466, 0.592, 0.6055, 0.592, 0.6092, 0.5912, 0.6093, 0.5912, 0.6055, 0.2957, 0.5459, 0.2995, 0.5459, 0.2996, 0.5466, 0.2957, 0.5466, 0.8853, 0.02958, 0.8833, 0.4254, 0.8825, 0.4254, 0.8845, 0.02954, 0.2509, 0.04909, 0.2039, 0.4437, 0.2031, 0.4437, 0.2502, 0.04897, 0.3541, 0.04987, 0.3939, 0.4453, 0.3932, 0.4453, 0.3533, 0.04998, 0.7767, 0.4671, 0.7747, 0.07123, 0.7755, 0.07122, 0.7775, 0.4671, 0.8853, 0.02958, 0.8855, 0.01909, 0.9824, 0.01857, 0.9822, 0.02906])
me_cube_002.materials.append(mat_flipper_stick)
me_cube_002.use_remesh_preserve_volume = False
me_cube_002.use_remesh_preserve_attributes = False
me_cube_002.use_mirror_vertex_groups = False
me_cube_002.update()

# ---- objects
ob_flipper_stick_collider = bpy.data.objects.new('flipper_stick_collider', me_cube_000)
ob_flipper_stick_hd = bpy.data.objects.new('flipper_stick_HD', me_cube_002)

# ---- transforms, parenting, visibility, modifiers, constraints
ob_flipper_stick_collider.location = (0.0, 0.0, 0.0)
ob_flipper_stick_collider.lineart.crease_threshold = 0.0
ob_flipper_stick_hd.location = (0.0, 0.0, 0.0)
ob_flipper_stick_hd.hide_viewport = True
ob_flipper_stick_hd.lineart.crease_threshold = 0.0

# ---- collection membership
col_collection_1.objects.link(ob_flipper_stick_collider)
col_collection_1.objects.link(ob_flipper_stick_hd)

# ---- scene / render settings (as saved in the file)
scene.frame_start = 1; scene.frame_end = 250; scene.frame_set(1)
scene.render.engine = 'CYCLES'
scene.render.resolution_percentage = 50
scene.render.dither_intensity = 0.0
scene.cycles.use_denoising = False
scene.cycles.samples = 128
scene.cycles.sampling_pattern = 'TABULATED_SOBOL'
scene.cycles.light_sampling_threshold = 0.0
scene.cycles.use_adaptive_sampling = False
scene.cycles.use_light_tree = False
scene.cycles.blur_glossy = 0.0
scene.cycles.sample_clamp_indirect = 0.0
scene.view_settings.view_transform = 'Standard'
bpy.context.view_layer.update()

# ---- added for rendering (the .blend has no active camera and no usable light): camera, sun
cam_auto = bpy.data.cameras.new('AutoCamera')
cam_auto.lens = 50.0
cam_auto.sensor_width = 36.0
cam_auto.clip_end = 1000.0
ob_auto_camera = bpy.data.objects.new('AutoCamera', cam_auto)
scene.collection.objects.link(ob_auto_camera)
ob_auto_camera.location = (5.22466, -6.35973, 4.54734)
ob_auto_camera.rotation_euler = (1.09748, -7.21219e-08, 0.694738)
scene.camera = ob_auto_camera
light_auto_sun = bpy.data.lights.new('AutoSun', 'SUN')
light_auto_sun.energy = 3.0
light_auto_sun.angle = 0.0523599
ob_auto_sun = bpy.data.objects.new('AutoSun', light_auto_sun)
scene.collection.objects.link(ob_auto_sun)
ob_auto_sun.rotation_euler = (0.872665, 0.174533, 0.523599)
bpy.context.view_layer.update()
